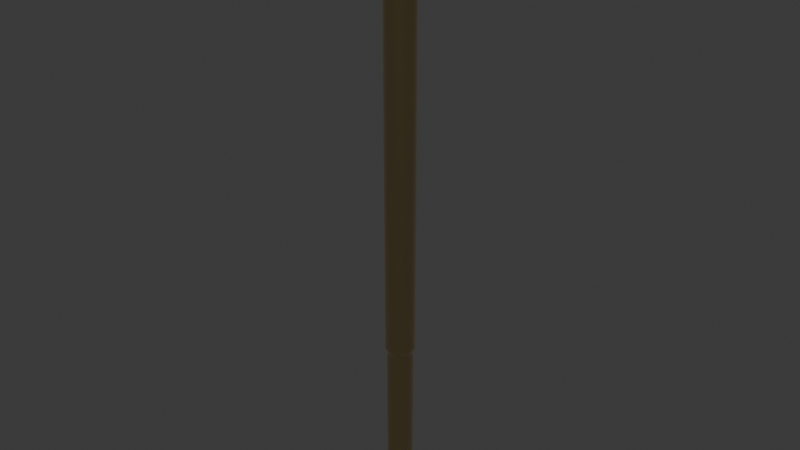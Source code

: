 # Source: PogoPin_Harwin_1x1_H17.75mm_Drill0.8mm_S13-503.blend  (saved by Blender 4.1.24; exported with 4.5.12 LTS)
import bpy
from mathutils import Matrix  # noqa: F401  (used for matrix-valued properties, if any)

bpy.ops.wm.read_factory_settings(use_empty=True)
scene = bpy.context.scene
scene.name = 'Scene'

# ---- collections
col_pogopin_harwin_1x1_h17_75mm_drill0_8mm_s13_503 = bpy.data.collections.new('PogoPin_Harwin_1x1_H17.75mm_Drill0.8mm_S13-503'); scene.collection.children.link(col_pogopin_harwin_1x1_h17_75mm_drill0_8mm_s13_503)

# ---- materials (node trees are filled in below, after node groups)
mat_metal_goldpins_1 = bpy.data.materials.new('metal_goldpins_1')
mat_metal_goldpins_1.alpha_threshold = 0.0
mat_metal_goldpins_1.use_transparent_shadow = False
mat_metal_goldpins_1.preview_render_type = 'CUBE'
mat_metal_goldpins_1.diffuse_color = (0.5, 0.4018, 0.08046, 1.0)
mat_metal_goldpins_1.specular_color = (0.01, 0.05, 0.01)
mat_metal_goldpins_1.roughness = 0.5

# ---- material node trees
mat_metal_goldpins_1.use_nodes = True; mat_metal_goldpins_1.node_tree.nodes.clear()
_N = mat_metal_goldpins_1.node_tree.nodes; _L = mat_metal_goldpins_1.node_tree.links
n0 = _N.new('ShaderNodeOutputMaterial'); n0.name = 'Material Output'; n0.location = (521, 283)
n1 = _N.new('ShaderNodeBsdfPrincipled'); n1.name = 'Principled BSDF'; n1.location = (231, 283)
n1.distribution = 'GGX'
n1.subsurface_method = 'BURLEY'
n1.inputs[1].default_value = 1.0
n1.inputs[2].default_value = 0.1841
n1.inputs[3].default_value = 1.45
n1.inputs[8].default_value = 1.0
n1.inputs[10].default_value = 0.02727
n1.inputs[13].default_value = 0.475
n1.inputs[20].default_value = 0.2891
n1.inputs[24].default_value = 0.03545
n1.inputs[27].default_value = (0.0, 0.0, 0.0, 1.0)
n1.inputs[28].default_value = 1.0
n2 = _N.new('ShaderNodeMapping'); n2.name = 'Mapping'; n2.location = (-783, 233)
n2.vector_type = 'VECTOR'
n2.inputs[3].default_value = (29.8, 40.0, 1.0)
n3 = _N.new('ShaderNodeTexCoord'); n3.name = 'Texture Coordinate'; n3.location = (-1071, 295)
n4 = _N.new('ShaderNodeTexNoise'); n4.name = 'Noise Texture'; n4.location = (-553, 188)
n4.inputs[3].default_value = 13.2
n4.inputs[4].default_value = 0.8833
n4.inputs[8].default_value = 4.0
n5 = _N.new('ShaderNodeValToRGB'); n5.name = 'ColorRamp'; n5.location = (-286, 264)
while len(n5.color_ramp.elements) > 1: n5.color_ramp.elements.remove(n5.color_ramp.elements[-1])
n5.color_ramp.elements[0].position = 0.3295; n5.color_ramp.elements[0].color = (0.9756, 0.7616, 0.4151, 1.0)
_e = n5.color_ramp.elements.new(0.8); _e.color = (0.2997, 0.2211, 0.05513, 1.0)
n6 = _N.new('ShaderNodeMix'); n6.name = 'Mix'; n6.location = (17, 298)
n6.data_type = 'RGBA'
n6.inputs[0].default_value = 0.02727
n6.inputs[7].default_value = (0.5518, 0.2626, 0.03915, 1.0)
_L.new(n1.outputs[0], n0.inputs[0])
_L.new(n2.outputs[0], n4.inputs[0])
_L.new(n3.outputs[0], n2.inputs[0])
_L.new(n4.outputs[0], n5.inputs[0])
_L.new(n5.outputs[0], n6.inputs[6])
_L.new(n6.outputs[2], n1.inputs[0])
n0.is_active_output = True

# ---- world
world_world = bpy.data.worlds.new('World'); scene.world = world_world
world_world.use_nodes = True; world_world.node_tree.nodes.clear()
_N = world_world.node_tree.nodes; _L = world_world.node_tree.links
n0 = _N.new('ShaderNodeOutputWorld'); n0.name = 'World Output'; n0.location = (300, 300)
n1 = _N.new('ShaderNodeBackground'); n1.name = 'Background'; n1.location = (10, 300)
n1.inputs[0].default_value = (0.05088, 0.05088, 0.05088, 1.0)
_L.new(n1.outputs[0], n0.inputs[0])
n0.is_active_output = True
world_world.color = (0.05088, 0.05088, 0.05088)
world_world.use_sun_shadow = False
world_world.sun_shadow_jitter_overblur = 0.0

# ---- meshes
me_pogopin_harwin_1x1_h17_75mm_drill0_8mm_s13_503 = bpy.data.meshes.new('PogoPin_Harwin_1x1_H17.75mm_Drill0.8mm_S13-503')
me_pogopin_harwin_1x1_h17_75mm_drill0_8mm_s13_503.from_pydata([(-0.215, -0.3724, 0.15), (-0.3041, -0.3041, 0.15), (-0.4153, -0.1113, 0.15), (-0.4153, 0.1113, 0.15), (-0.3724, 0.215, 0.15), (-0.3041, 0.3041, 0.15), (-0.215, 0.3724, 0.15), (-0.1113, 0.4153, 0.15), (-1.115e-06, -0.385, 1.067e-06), (-0.09965, -0.3719, 1.071e-06), (-0.1925, -0.3334, 1.083e-06), (-0.2722, -0.2722, 1.103e-06), (-0.385, -5.051e-07, 1.192e-06), (-0.3719, 0.09964, 1.225e-06), (0.2425, -0.42, 10.4), (0.3429, -0.343, 10.4), (0.42, -0.2425, 10.4), (0.485, -3.894e-06, 10.4), (0.42, 0.2425, 10.4), (-2.146e-07, -0.46, 10.3), (0.1113, -0.4154, 10.25), (0.215, -0.3724, 10.25), (0.3041, -0.3041, 10.25), (0.43, -3.845e-06, 10.25), (0.3041, 0.3041, 10.25), (0.215, 0.3724, 10.25), (-2.102e-07, 0.4787, 10.35), (0.1191, -0.4443, 10.3), (0.1239, -0.4624, 10.35), (0.23, -0.3984, 10.3), (0.2393, -0.4145, 10.35), (0.3253, -0.3253, 10.3), (0.3385, -0.3385, 10.35), (0.3984, -0.23, 10.3), (0.4145, -0.2393, 10.35), (0.4443, -0.1191, 10.3), (0.4623, -0.1239, 10.35), (0.46, -3.86e-06, 10.3), (0.4787, -3.876e-06, 10.35), (0.4443, 0.119, 10.3), (0.4623, 0.1239, 10.35), (0.3984, 0.23, 10.3), (0.4145, 0.2393, 10.35), (0.3253, 0.3253, 10.3), (0.3385, 0.3385, 10.35), (0.23, 0.3984, 10.3), (0.2393, 0.4145, 10.35), (0.1191, 0.4443, 10.3), (0.1239, 0.4623, 10.35), (-0.2425, 0.42, 10.4), (-0.4685, -0.1255, 10.4), (-0.2425, -0.42, 10.4), (-0.1255, -0.4685, 10.4), (-2.146e-07, 0.46, 10.3), (-0.43, -3.845e-06, 10.25), (-0.4153, 0.1113, 10.25), (-0.3724, 0.215, 10.25), (-0.3041, 0.3041, 10.25), (-0.215, 0.3724, 10.25), (-2.102e-07, -0.4787, 10.35), (-0.1191, 0.4443, 10.3), (-0.1239, 0.4623, 10.35), (-0.23, 0.3984, 10.3), (-0.2393, 0.4145, 10.35), (-0.3253, 0.3253, 10.3), (-0.3385, 0.3385, 10.35), (-0.3984, 0.23, 10.3), (-0.4145, 0.2393, 10.35), (-0.4443, 0.119, 10.3), (-0.4624, 0.1239, 10.35), (-0.46, -3.86e-06, 10.3), (-0.4787, -3.876e-06, 10.35), (-0.4443, -0.1191, 10.3), (-0.4624, -0.1239, 10.35), (-0.3984, -0.23, 10.3), (-0.4145, -0.2393, 10.35), (-0.3253, -0.3253, 10.3), (-0.3385, -0.3385, 10.35), (-0.23, -0.3984, 10.3), (-0.2393, -0.4145, 10.35), (-0.1191, -0.4443, 10.3), (-0.1239, -0.4624, 10.35), (0.0, -0.43, 12.75), (-0.215, -0.3724, 12.75), (-0.3041, -0.3041, 12.75), (-0.3724, -0.215, 12.75), (-0.43, -4.66e-06, 12.75), (-0.4153, 0.1113, 12.75), (-0.1113, 0.4153, 12.75), (0.3041, -0.3041, 12.75), (0.3724, -0.215, 12.75), (0.4153, -0.1113, 12.75), (0.43, -4.66e-06, 12.75), (0.215, 0.3724, 12.75), (0.0, -0.36, 12.75), (0.18, -0.3118, 12.75), (0.3118, -0.18, 12.75), (0.3477, -0.09318, 12.75), (0.3118, 0.18, 12.75), (0.2546, 0.2546, 12.75), (0.09317, 0.3477, 12.75), (0.0, 0.36, 12.75), (-0.09317, -0.3477, 12.75), (-0.3118, -0.18, 12.75), (-0.3477, -0.09318, 12.75), (-0.2546, 0.2546, 12.75), (-0.09317, 0.3477, 12.75), (-1.923e-07, -0.43, 10.55), (0.1113, -0.4154, 10.55), (0.3041, -0.3041, 10.55), (0.4153, -0.1113, 10.55), (0.43, -3.943e-06, 10.55), (0.3041, 0.3041, 10.55), (0.215, 0.3724, 10.55), (0.1113, -0.4154, 12.75), (0.215, -0.3724, 12.75), (0.4153, 0.1113, 12.75), (0.3724, 0.215, 12.75), (0.3041, 0.3041, 12.75), (0.1113, 0.4153, 12.75), (-0.1113, -0.4154, 12.75), (-0.4153, -0.1113, 12.75), (-0.3724, 0.215, 12.75), (-0.3041, 0.3041, 12.75), (-0.215, 0.3724, 12.75), (0.0, 0.43, 12.75), (-1.923e-07, 0.43, 10.55), (-0.1113, -0.4154, 10.55), (-0.215, -0.3724, 10.55), (-0.3041, -0.3041, 10.55), (-0.3724, -0.215, 10.55), (-0.3724, 0.215, 10.55), (-0.215, 0.3724, 10.55), (-2.054e-07, 0.485, 10.4), (-0.1255, 0.4685, 10.4), (-0.3429, 0.3429, 10.4), (-0.42, 0.2425, 10.4), (-0.4685, 0.1255, 10.4), (-0.485, -3.894e-06, 10.4), (-0.42, -0.2425, 10.4), (-0.3429, -0.343, 10.4), (-2.007e-07, -0.4787, 10.45), (-1.963e-07, -0.46, 10.5), (-0.4153, -0.1113, 10.55), (-0.43, -3.943e-06, 10.55), (-0.4153, 0.1113, 10.55), (-0.3041, 0.3041, 10.55), (-0.1113, 0.4153, 10.55), (-2.007e-07, 0.4787, 10.45), (-1.963e-07, 0.46, 10.5), (-0.1239, 0.4623, 10.45), (-0.1191, 0.4443, 10.5), (-0.2393, 0.4145, 10.45), (-0.23, 0.3984, 10.5), (-0.3385, 0.3385, 10.45), (-0.3253, 0.3253, 10.5), (-0.4145, 0.2393, 10.45), (-0.3984, 0.23, 10.5), (-0.4624, 0.1239, 10.45), (-0.4443, 0.119, 10.5), (-0.4787, -3.911e-06, 10.45), (-0.46, -3.928e-06, 10.5), (-0.4624, -0.1239, 10.45), (-0.4443, -0.1191, 10.5), (-0.4145, -0.2393, 10.45), (-0.3984, -0.23, 10.5), (-0.3385, -0.3385, 10.45), (-0.3253, -0.3253, 10.5), (-0.2393, -0.4145, 10.45), (-0.23, -0.3984, 10.5), (-0.1239, -0.4624, 10.45), (-0.1191, -0.4443, 10.5), (-2.054e-07, -0.485, 10.4), (0.1255, -0.4685, 10.4), (0.4685, -0.1255, 10.4), (0.4685, 0.1255, 10.4), (0.3429, 0.3429, 10.4), (0.2425, 0.42, 10.4), (0.1255, 0.4685, 10.4), (0.215, -0.3724, 10.55), (0.3724, -0.215, 10.55), (0.4153, 0.1113, 10.55), (0.3724, 0.215, 10.55), (0.1113, 0.4153, 10.55), (0.1239, -0.4624, 10.45), (0.1191, -0.4443, 10.5), (0.2393, -0.4145, 10.45), (0.23, -0.3984, 10.5), (0.3385, -0.3385, 10.45), (0.3253, -0.3253, 10.5), (0.4145, -0.2393, 10.45), (0.3984, -0.23, 10.5), (0.4623, -0.1239, 10.45), (0.4443, -0.1191, 10.5), (0.4787, -3.911e-06, 10.45), (0.46, -3.928e-06, 10.5), (0.4623, 0.1239, 10.45), (0.4443, 0.119, 10.5), (0.4145, 0.2393, 10.45), (0.3984, 0.23, 10.5), (0.3385, 0.3385, 10.45), (0.3253, 0.3253, 10.5), (0.2393, 0.4145, 10.45), (0.23, 0.3984, 10.5), (0.1239, 0.4623, 10.45), (0.1191, 0.4443, 10.5), (0.1113, -0.4153, 0.15), (0.3724, 0.215, 0.15), (0.3724, -0.215, 10.25), (0.4153, -0.1113, 10.25), (0.4153, 0.1113, 10.25), (0.3724, 0.215, 10.25), (0.1113, 0.4153, 10.25), (-2.186e-07, -0.43, 10.25), (-0.1113, -0.4154, 10.25), (-0.215, -0.3724, 10.25), (-0.3041, -0.3041, 10.25), (-0.3724, -0.215, 10.25), (-0.4153, -0.1113, 10.25), (-0.1113, 0.4153, 10.25), (-2.186e-07, 0.43, 10.25), (-1.102e-06, 0.43, 0.15), (-1.102e-06, -0.43, 0.15), (-0.1113, -0.4153, 0.15), (-0.3724, -0.215, 0.15), (-0.43, -5.539e-07, 0.15), (0.09964, -0.3719, 1.071e-06), (0.1925, -0.3334, 1.083e-06), (0.3334, -0.1925, 1.129e-06), (0.385, -5.051e-07, 1.192e-06), (0.215, -0.3724, 0.15), (0.3041, -0.3041, 0.15), (0.3724, -0.215, 0.15), (0.4153, -0.1113, 0.15), (0.43, -5.539e-07, 0.15), (0.4153, 0.1113, 0.15), (0.3041, 0.3041, 0.15), (0.215, 0.3724, 0.15), (0.1113, 0.4153, 0.15), (-1.552e-06, -0.385, -5.0), (0.1925, -0.3334, -5.0), (0.3334, -0.1925, -5.0), (0.385, 1.124e-06, -5.0), (0.3719, 0.09965, -5.0), (0.3334, 0.1925, -5.0), (0.1925, 0.3334, -5.0), (0.09964, 0.3719, -5.0), (-1.552e-06, 0.385, -5.0), (-1.115e-06, 0.385, 1.318e-06), (0.2722, -0.2722, 1.103e-06), (0.3719, -0.09965, 1.16e-06), (0.3719, 0.09964, 1.225e-06), (0.3334, 0.1925, 1.255e-06), (0.2722, 0.2722, 1.281e-06), (0.1925, 0.3334, 1.301e-06), (0.09964, 0.3719, 1.313e-06), (-0.3334, -0.1925, 1.129e-06), (-0.3719, -0.09965, 1.16e-06), (-0.3334, 0.1925, 1.255e-06), (-0.2722, 0.2722, 1.281e-06), (-0.1925, 0.3334, 1.301e-06), (-0.09965, 0.3719, 1.313e-06), (-0.09965, -0.3719, -5.0), (-0.2722, -0.2722, -5.0), (-0.3334, -0.1925, -5.0), (-0.3334, 0.1925, -5.0), (-0.09965, 0.3719, -5.0), (-0.1925, -0.3334, -5.0), (-0.3719, -0.09964, -5.0), (-0.385, 1.124e-06, -5.0), (-0.3719, 0.09965, -5.0), (-0.2722, 0.2722, -5.0), (-0.1925, 0.3334, -5.0), (0.09964, -0.3719, -5.0), (0.2722, -0.2722, -5.0), (0.3719, -0.09964, -5.0), (0.2722, 0.2722, -5.0), (-1.552e-06, -0.325, -5.0), (0.08411, -0.3139, -5.0), (0.1625, -0.2815, -5.0), (0.2298, -0.2298, -5.0), (0.325, 1.124e-06, -5.0), (0.2815, 0.1625, -5.0), (0.2298, 0.2298, -5.0), (0.08411, 0.3139, -5.0), (-0.08412, -0.3139, -5.0), (-0.1625, -0.2815, -5.0), (-0.2298, -0.2298, -5.0), (-0.2815, -0.1625, -5.0), (-0.325, 1.124e-06, -5.0), (-0.2815, 0.1625, -5.0), (-0.2298, 0.2298, -5.0), (-0.1625, 0.2815, -5.0), (-0.08412, 0.3139, -5.0), (-1.115e-06, -0.325, 1.086e-06), (0.2815, -0.1625, -5.0), (0.3139, -0.08412, -5.0), (0.3139, 0.08412, -5.0), (0.1625, 0.2815, -5.0), (-1.552e-06, 0.325, -5.0), (-1.115e-06, 0.325, 1.298e-06), (0.2298, -0.2298, 1.117e-06), (0.2815, 0.1625, 1.245e-06), (0.1625, 0.2815, 1.284e-06), (0.08412, 0.3139, 1.294e-06), (-0.2298, -0.2298, 1.117e-06), (-0.2815, -0.1625, 1.139e-06), (-0.3139, 0.08412, 1.22e-06), (-0.1625, 0.2815, 1.284e-06), (-0.3139, -0.08412, -5.0), (-0.3139, 0.08412, -5.0), (-0.09318, -0.3477, 0.1167), (-0.18, -0.3118, 0.1167), (-0.2546, -0.2546, 0.1167), (-0.3477, -0.09318, 0.1167), (-0.3477, 0.09317, 0.1167), (-0.3118, 0.18, 0.1167), (-0.18, 0.3118, 0.1167), (-0.09318, 0.3477, 0.1167), (-0.08412, -0.3139, 1.09e-06), (-0.1625, -0.2815, 1.1e-06), (-0.3139, -0.08412, 1.165e-06), (-0.325, -5.051e-07, 1.192e-06), (-0.2815, 0.1625, 1.245e-06), (-0.2298, 0.2298, 1.267e-06), (-0.08412, 0.3139, 1.294e-06), (0.08412, -0.3139, 1.09e-06), (0.1625, -0.2815, 1.1e-06), (0.2815, -0.1625, 1.139e-06), (0.3139, -0.08412, 1.165e-06), (0.325, -5.051e-07, 1.192e-06), (0.3139, 0.08412, 1.22e-06), (0.2298, 0.2298, 1.267e-06), (0.2546, -0.2546, 0.1167), (0.3118, -0.18, 0.1167), (0.3118, 0.18, 0.1167), (0.18, 0.3118, 0.1167), (-1.104e-06, -0.36, 0.1167), (0.09317, -0.3477, 0.1167), (0.18, -0.3118, 0.1167), (0.3477, -0.09318, 0.1167), (0.36, -5.431e-07, 0.1167), (0.3477, 0.09317, 0.1167), (0.2546, 0.2546, 0.1167), (0.09317, 0.3477, 0.1167), (-1.104e-06, 0.36, 0.1167), (0.09317, -0.3477, 12.75), (0.2546, -0.2546, 12.75), (0.36, -4.66e-06, 12.75), (0.3477, 0.09317, 12.75), (0.18, 0.3118, 12.75), (-0.18, -0.3118, 12.75), (-0.2546, -0.2546, 12.75), (-0.36, -4.66e-06, 12.75), (-0.3477, 0.09317, 12.75), (-0.3118, 0.18, 12.75), (-0.18, 0.3118, 12.75), (-0.3118, -0.18, 0.1167), (-0.36, -5.431e-07, 0.1167), (-0.2546, 0.2546, 0.1167)], [], [(233, 232, 228, 250), (223, 0, 10, 9), (305, 313, 312, 320), (1, 224, 256, 11), (4, 5, 259, 258), (3, 4, 258, 13), (235, 234, 229, 251), (225, 3, 13, 12), (234, 233, 250, 229), (5, 6, 260, 259), (238, 237, 254, 255), (248, 261, 7, 221), (17, 38, 40, 175), (171, 142, 107, 127), (48, 26, 133, 178), (171, 170, 141, 142), (132, 153, 155, 146), (175, 40, 42, 18), (48, 46, 45, 47), (80, 78, 215, 214), (18, 42, 44, 176), (34, 32, 31, 33), (66, 64, 57, 56), (135, 65, 67, 136), (77, 75, 74, 76), (64, 62, 58, 57), (51, 79, 81, 52), (69, 67, 66, 68), (220, 53, 47, 212), (137, 69, 71, 138), (70, 72, 73, 71), (72, 70, 54, 218), (138, 71, 73, 50), (38, 36, 35, 37), (74, 72, 218, 217), (75, 73, 72, 74), (134, 61, 63, 49), (76, 74, 217, 216), (46, 44, 43, 45), (49, 63, 65, 135), (33, 31, 22, 208), (79, 51, 140, 77), (29, 31, 32, 30), (78, 80, 81, 79), (29, 27, 20, 21), (213, 20, 27, 19), (136, 67, 69, 137), (37, 39, 40, 38), (205, 149, 126, 183), (174, 36, 38, 17), (19, 27, 28, 59), (70, 68, 55, 54), (162, 160, 138, 50), (168, 170, 171, 169), (25, 212, 47, 45), (139, 75, 77, 140), (64, 66, 67, 65), (145, 159, 161, 144), (170, 168, 51, 52), (167, 165, 164, 166), (35, 33, 208, 209), (50, 73, 75, 139), (165, 163, 162, 164), (37, 35, 209, 23), (81, 59, 172, 52), (160, 162, 163, 161), (111, 195, 197, 181), (133, 26, 61, 134), (68, 70, 71, 69), (171, 127, 128, 169), (27, 29, 30, 28), (173, 28, 30, 14), (146, 155, 157, 131), (65, 63, 62, 64), (15, 32, 34, 16), (182, 199, 201, 112), (186, 188, 189, 187), (14, 30, 32, 15), (220, 219, 60, 53), (39, 37, 23, 210), (63, 61, 60, 62), (177, 46, 48, 178), (133, 148, 204, 178), (205, 204, 148, 149), (351, 352, 84, 83), (350, 99, 118, 93), (356, 106, 88, 124), (102, 351, 83, 120), (94, 102, 120, 82), (86, 353, 354, 87), (346, 94, 82, 114), (116, 349, 348, 92), (95, 346, 114, 115), (100, 350, 93, 119), (122, 355, 105, 123), (123, 105, 356, 124), (84, 352, 103, 85), (89, 90, 96, 347), (118, 99, 98, 117), (106, 101, 125, 88), (121, 104, 353, 86), (285, 262, 267, 286), (270, 265, 290, 310), (117, 98, 349, 116), (347, 95, 115, 89), (85, 103, 104, 121), (246, 284, 299, 247), (126, 147, 88, 125), (181, 182, 117, 116), (179, 109, 89, 115), (110, 111, 92, 91), (113, 183, 119, 93), (182, 112, 118, 117), (109, 180, 90, 89), (111, 181, 116, 92), (143, 130, 85, 121), (236, 237, 25, 24), (128, 127, 120, 83), (125, 119, 183, 126), (147, 132, 124, 88), (223, 222, 213, 214), (0, 223, 214, 215), (220, 212, 238, 221), (144, 143, 121, 86), (145, 144, 86, 87), (131, 145, 87, 122), (146, 131, 122, 123), (127, 107, 82, 120), (240, 274, 249, 227), (130, 129, 84, 85), (305, 287, 288, 306), (126, 149, 151, 147), (204, 202, 177, 178), (213, 19, 80, 214), (53, 26, 48, 47), (158, 156, 136, 137), (108, 185, 187, 179), (31, 29, 21, 22), (156, 154, 135, 136), (129, 167, 169, 128), (166, 168, 169, 167), (190, 188, 15, 16), (130, 165, 167, 129), (201, 199, 198, 200), (192, 190, 16, 174), (147, 151, 153, 132), (199, 197, 196, 198), (194, 192, 174, 17), (144, 161, 163, 143), (194, 196, 197, 195), (160, 158, 137, 138), (62, 60, 219, 58), (161, 159, 158, 160), (186, 184, 173, 14), (159, 157, 156, 158), (131, 157, 159, 145), (200, 198, 18, 176), (154, 156, 157, 155), (143, 163, 165, 130), (154, 152, 49, 135), (202, 204, 205, 203), (101, 100, 119, 125), (168, 166, 140, 51), (184, 141, 172, 173), (153, 151, 150, 152), (148, 150, 151, 149), (205, 183, 113, 203), (107, 142, 185, 108), (150, 148, 133, 134), (43, 41, 211, 24), (53, 60, 61, 26), (152, 150, 134, 49), (181, 197, 199, 182), (36, 34, 33, 35), (231, 230, 227, 249), (203, 113, 112, 201), (152, 154, 155, 153), (166, 164, 139, 140), (68, 66, 56, 55), (203, 201, 200, 202), (46, 177, 176, 44), (78, 76, 216, 215), (42, 40, 39, 41), (196, 194, 17, 175), (179, 187, 189, 109), (44, 42, 41, 43), (172, 141, 170, 52), (110, 193, 195, 111), (192, 194, 195, 193), (164, 162, 50, 139), (193, 191, 190, 192), (41, 39, 210, 211), (202, 200, 176, 177), (191, 189, 188, 190), (109, 189, 191, 180), (188, 186, 14, 15), (24, 25, 45, 43), (79, 77, 76, 78), (198, 196, 175, 18), (16, 34, 36, 174), (184, 186, 187, 185), (141, 184, 185, 142), (180, 191, 193, 110), (222, 206, 20, 213), (230, 231, 22, 21), (5, 4, 56, 57), (237, 238, 212, 25), (207, 236, 24, 211), (271, 265, 258, 259), (206, 230, 21, 20), (231, 232, 208, 22), (224, 1, 216, 217), (1, 0, 215, 216), (7, 6, 58, 219), (241, 275, 250, 228), (221, 7, 219, 220), (276, 245, 254, 253), (6, 5, 57, 58), (273, 240, 227, 226), (221, 238, 255, 248), (6, 7, 261, 260), (237, 236, 253, 254), (2, 225, 12, 257), (224, 2, 257, 256), (207, 235, 251, 252), (327, 339, 333, 301), (236, 207, 252, 253), (232, 231, 249, 228), (230, 206, 226, 227), (0, 1, 11, 10), (304, 344, 345, 300), (243, 244, 252, 251), (272, 271, 259, 260), (263, 267, 10, 11), (304, 284, 298, 303), (275, 242, 229, 250), (280, 301, 328, 295), (239, 273, 226, 8), (244, 276, 253, 252), (248, 255, 246, 247), (242, 243, 251, 229), (129, 128, 83, 84), (268, 264, 256, 257), (266, 272, 260, 261), (247, 266, 261, 248), (107, 108, 114, 82), (278, 326, 327, 279), (269, 268, 257, 12), (270, 269, 12, 13), (265, 270, 13, 258), (262, 239, 8, 9), (264, 263, 11, 256), (172, 59, 28, 173), (267, 262, 9, 10), (284, 304, 300, 299), (263, 264, 288, 287), (280, 295, 241, 274), (266, 293, 292, 272), (295, 296, 275, 241), (247, 299, 293, 266), (297, 282, 244, 243), (239, 277, 278, 273), (310, 289, 269, 270), (281, 297, 243, 242), (277, 239, 262, 285), (282, 283, 276, 244), (276, 283, 298, 245), (286, 267, 263, 287), (91, 97, 96, 90), (268, 269, 289, 309), (273, 278, 279, 240), (296, 281, 242, 275), (87, 354, 355, 122), (309, 288, 264, 268), (245, 298, 284, 246), (272, 292, 291, 271), (265, 271, 291, 290), (92, 348, 97, 91), (280, 274, 240, 279), (281, 330, 331, 297), (112, 113, 93, 118), (326, 278, 277, 294), (301, 280, 279, 327), (329, 296, 295, 328), (306, 288, 309, 321), (325, 293, 299, 300), (302, 282, 297, 331), (332, 283, 282, 302), (319, 285, 286, 320), (303, 298, 283, 332), (330, 281, 296, 329), (344, 100, 101, 345), (293, 325, 308, 292), (321, 309, 289, 322), (323, 290, 291, 324), (349, 342, 341, 348), (322, 289, 310, 307), (307, 310, 290, 323), (324, 291, 292, 308), (274, 241, 228, 249), (285, 319, 294, 277), (98, 335, 342, 349), (320, 286, 287, 305), (319, 311, 337, 294), (322, 358, 314, 321), (222, 223, 9, 8), (306, 357, 313, 305), (331, 342, 335, 302), (329, 340, 341, 330), (330, 341, 342, 331), (328, 334, 340, 329), (326, 338, 339, 327), (325, 318, 317, 308), (308, 317, 359, 324), (311, 319, 320, 312), (307, 315, 358, 322), (303, 336, 344, 304), (332, 343, 336, 303), (302, 335, 343, 332), (19, 59, 81, 80), (318, 325, 300, 345), (324, 359, 316, 323), (321, 314, 357, 306), (338, 326, 294, 337), (206, 222, 8, 226), (323, 316, 315, 307), (301, 333, 334, 328), (333, 347, 96, 334), (95, 339, 338, 346), (106, 318, 345, 101), (346, 338, 337, 94), (97, 340, 334, 96), (347, 333, 339, 95), (355, 316, 359, 105), (335, 98, 99, 343), (100, 344, 336, 350), (350, 336, 343, 99), (102, 311, 312, 351), (348, 341, 340, 97), (357, 103, 352, 313), (103, 357, 314, 104), (353, 358, 315, 354), (132, 146, 123, 124), (356, 317, 318, 106), (311, 102, 94, 337), (358, 353, 104, 314), (245, 246, 255, 254), (317, 356, 105, 359), (180, 110, 91, 90), (316, 355, 354, 315), (351, 312, 313, 352), (218, 2, 224, 217), (225, 2, 218, 54), (55, 3, 225, 54), (4, 3, 55, 56), (209, 208, 232, 233), (234, 23, 209, 233), (235, 210, 23, 234), (211, 210, 235, 207), (108, 179, 115, 114)])
me_pogopin_harwin_1x1_h17_75mm_drill0_8mm_s13_503.polygons.foreach_set('use_smooth', [True] * 360)
_k = set([(0, 1), (0, 223), (1, 224), (2, 224), (2, 225), (3, 4), (3, 225), (4, 5), (5, 6), (6, 7), (7, 221), (8, 9), (8, 226), (9, 10), (10, 11), (11, 256), (12, 13), (12, 257), (13, 258), (20, 21), (20, 213), (21, 22), (22, 208), (23, 209), (23, 210), (24, 25), (24, 211), (25, 212), (54, 55), (54, 218), (55, 56), (56, 57), (57, 58), (58, 219), (82, 114), (82, 120), (83, 84), (83, 120), (84, 85), (85, 121), (86, 87), (86, 121), (87, 122), (88, 124), (88, 125), (89, 90), (89, 115), (90, 91), (91, 92), (92, 116), (93, 118), (93, 119), (94, 102), (94, 346), (95, 346), (95, 347), (96, 97), (96, 347), (97, 348), (98, 99), (98, 349), (99, 350), (100, 101), (100, 350), (101, 106), (102, 351), (103, 104), (103, 352), (104, 353), (105, 355), (105, 356), (106, 356), (107, 108), (107, 127), (108, 179), (109, 179), (109, 180), (110, 111), (110, 180), (111, 181), (112, 113), (112, 182), (113, 183), (114, 115), (116, 117), (117, 118), (119, 125), (122, 123), (123, 124), (126, 147), (126, 183), (127, 128), (128, 129), (129, 130), (130, 143), (131, 145), (131, 146), (132, 146), (132, 147), (143, 144), (144, 145), (181, 182), (206, 222), (206, 230), (207, 235), (207, 236), (208, 209), (210, 211), (212, 220), (213, 214), (214, 215), (215, 216), (216, 217), (217, 218), (219, 220), (221, 238), (222, 223), (226, 227), (227, 249), (228, 249), (228, 250), (229, 250), (229, 251), (230, 231), (231, 232), (232, 233), (233, 234), (234, 235), (236, 237), (237, 238), (239, 262), (239, 273), (240, 273), (240, 274), (241, 274), (241, 275), (242, 243), (242, 275), (243, 244), (244, 276), (245, 246), (245, 276), (246, 247), (247, 266), (248, 255), (248, 261), (251, 252), (252, 253), (253, 254), (254, 255), (256, 257), (258, 259), (259, 260), (260, 261), (262, 267), (263, 264), (263, 267), (264, 268), (265, 270), (265, 271), (266, 272), (268, 269), (269, 270), (271, 272), (277, 278), (277, 285), (278, 279), (279, 280), (280, 295), (281, 296), (281, 297), (282, 283), (282, 297), (283, 298), (284, 298), (284, 299), (285, 286), (286, 287), (287, 288), (288, 309), (289, 309), (289, 310), (290, 291), (290, 310), (291, 292), (292, 293), (293, 299), (294, 319), (294, 326), (295, 296), (300, 304), (300, 325), (301, 327), (301, 328), (302, 331), (302, 332), (303, 304), (303, 332), (305, 306), (305, 320), (306, 321), (307, 322), (307, 323), (308, 324), (308, 325), (311, 312), (311, 337), (312, 313), (313, 357), (314, 357), (314, 358), (315, 316), (315, 358), (316, 359), (317, 318), (317, 359), (318, 345), (319, 320), (321, 322), (323, 324), (326, 327), (328, 329), (329, 330), (330, 331), (333, 334), (333, 339), (334, 340), (335, 342), (335, 343), (336, 343), (336, 344), (337, 338), (338, 339), (340, 341), (341, 342), (344, 345), (348, 349), (351, 352), (353, 354), (354, 355)])
me_pogopin_harwin_1x1_h17_75mm_drill0_8mm_s13_503.attributes.new('sharp_edge', 'BOOLEAN', 'EDGE').data.foreach_set('value', [ (min(e.vertices), max(e.vertices)) in _k for e in me_pogopin_harwin_1x1_h17_75mm_drill0_8mm_s13_503.edges])
_uv = me_pogopin_harwin_1x1_h17_75mm_drill0_8mm_s13_503.uv_layers.new(name='UVMap')
_uv.uv.foreach_set('vector', [0.3706, 0.2901, 0.25, 0.2901, 0.2762, 0.2817, 0.3841, 0.2817, 0.3706, 0.2901, 0.25, 0.2901, 0.2762, 0.2817, 0.3841, 0.2817, 0.2328, 0.2817, 0.204, 0.2883, 0.2907, 0.2883, 0.311, 0.2817, 0.1464, 0.2901, 0.25, 0.2901, 0.2762, 0.2817, 0.1834, 0.2817, 0.75, 0.2901, 0.8536, 0.2901, 0.8166, 0.2817, 0.7238, 0.2817, 0.6294, 0.2901, 0.75, 0.2901, 0.7238, 0.2817, 0.6159, 0.2817, 0.6294, 0.2901, 0.5, 0.2901, 0.5, 0.2817, 0.6159, 0.2817, 0.5, 0.2901, 0.6294, 0.2901, 0.6159, 0.2817, 0.5, 0.2817, 0.5, 0.2901, 0.3706, 0.2901, 0.3841, 0.2817, 0.5, 0.2817, 0.1464, 0.2901, 0.25, 0.2901, 0.2762, 0.2817, 0.1834, 0.2817, 0.6294, 0.2901, 0.75, 0.2901, 0.7238, 0.2817, 0.6159, 0.2817, 0.5, 0.2817, 0.3841, 0.2817, 0.3706, 0.2901, 0.5, 0.2901, 0.5, 0.8676, 0.5, 0.8646, 0.6441, 0.8646, 0.646, 0.8676, 0.3616, 0.8735, 0.5, 0.8735, 0.5, 0.8761, 0.3706, 0.8761, 0.6441, 0.8646, 0.5, 0.8646, 0.5, 0.8676, 0.646, 0.8676, 0.3616, 0.8735, 0.3559, 0.8706, 0.5, 0.8706, 0.5, 0.8735, 0.25, 0.8761, 0.2326, 0.8735, 0.1218, 0.8735, 0.1464, 0.8761, 0.646, 0.8676, 0.6441, 0.8646, 0.7783, 0.8646, 0.782, 0.8676, 0.6441, 0.8646, 0.7783, 0.8646, 0.7674, 0.8617, 0.6384, 0.8617, 0.3616, 0.8617, 0.2326, 0.8617, 0.25, 0.8592, 0.3706, 0.8592, 0.782, 0.8676, 0.7783, 0.8646, 0.8936, 0.8646, 0.8988, 0.8676, 0.2217, 0.8646, 0.1064, 0.8646, 0.1218, 0.8617, 0.2326, 0.8617, 0.7674, 0.8617, 0.8782, 0.8617, 0.8536, 0.8592, 0.75, 0.8592, 0.8988, 0.8676, 0.8936, 0.8646, 0.7783, 0.8646, 0.782, 0.8676, 0.1064, 0.8646, 0.2217, 0.8646, 0.2326, 0.8617, 0.1218, 0.8617, 0.1218, 0.8617, 0.2326, 0.8617, 0.25, 0.8592, 0.1464, 0.8592, 0.218, 0.8676, 0.2217, 0.8646, 0.3559, 0.8646, 0.354, 0.8676, 0.6441, 0.8646, 0.7783, 0.8646, 0.7674, 0.8617, 0.6384, 0.8617, 0.5, 0.8592, 0.5, 0.8617, 0.6384, 0.8617, 0.6294, 0.8592, 0.646, 0.8676, 0.6441, 0.8646, 0.5, 0.8646, 0.5, 0.8676, 0.5, 0.8617, 0.3616, 0.8617, 0.3559, 0.8646, 0.5, 0.8646, 0.3616, 0.8617, 0.5, 0.8617, 0.5, 0.8592, 0.3706, 0.8592, 0.5, 0.8676, 0.5, 0.8646, 0.3559, 0.8646, 0.354, 0.8676, 0.5, 0.8646, 0.3559, 0.8646, 0.3616, 0.8617, 0.5, 0.8617, 0.2326, 0.8617, 0.3616, 0.8617, 0.3706, 0.8592, 0.25, 0.8592, 0.2217, 0.8646, 0.3559, 0.8646, 0.3616, 0.8617, 0.2326, 0.8617, 0.354, 0.8676, 0.3559, 0.8646, 0.2217, 0.8646, 0.218, 0.8676, 0.1218, 0.8617, 0.2326, 0.8617, 0.25, 0.8592, 0.1464, 0.8592, 0.7783, 0.8646, 0.8936, 0.8646, 0.8782, 0.8617, 0.7674, 0.8617, 0.218, 0.8676, 0.2217, 0.8646, 0.1064, 0.8646, 0.1012, 0.8676, 0.2326, 0.8617, 0.1218, 0.8617, 0.1464, 0.8592, 0.25, 0.8592, 0.2217, 0.8646, 0.218, 0.8676, 0.1012, 0.8676, 0.1064, 0.8646, 0.7674, 0.8617, 0.8782, 0.8617, 0.8936, 0.8646, 0.7783, 0.8646, 0.2326, 0.8617, 0.3616, 0.8617, 0.3559, 0.8646, 0.2217, 0.8646, 0.7674, 0.8617, 0.6384, 0.8617, 0.6294, 0.8592, 0.75, 0.8592, 0.5, 0.8592, 0.6294, 0.8592, 0.6384, 0.8617, 0.5, 0.8617, 0.782, 0.8676, 0.7783, 0.8646, 0.6441, 0.8646, 0.646, 0.8676, 0.5, 0.8617, 0.6384, 0.8617, 0.6441, 0.8646, 0.5, 0.8646, 0.6384, 0.8735, 0.5, 0.8735, 0.5, 0.8761, 0.6294, 0.8761, 0.354, 0.8676, 0.3559, 0.8646, 0.5, 0.8646, 0.5, 0.8676, 0.5, 0.8617, 0.6384, 0.8617, 0.6441, 0.8646, 0.5, 0.8646, 0.5, 0.8617, 0.6384, 0.8617, 0.6294, 0.8592, 0.5, 0.8592, 0.3559, 0.8706, 0.5, 0.8706, 0.5, 0.8676, 0.354, 0.8676, 0.2217, 0.8706, 0.3559, 0.8706, 0.3616, 0.8735, 0.2326, 0.8735, 0.75, 0.8592, 0.6294, 0.8592, 0.6384, 0.8617, 0.7674, 0.8617, 0.218, 0.8676, 0.2217, 0.8646, 0.1064, 0.8646, 0.1012, 0.8676, 0.8782, 0.8617, 0.7674, 0.8617, 0.7783, 0.8646, 0.8936, 0.8646, 0.6294, 0.8761, 0.6384, 0.8735, 0.5, 0.8735, 0.5, 0.8761, 0.3559, 0.8706, 0.2217, 0.8706, 0.218, 0.8676, 0.354, 0.8676, 0.1218, 0.8735, 0.2326, 0.8735, 0.2217, 0.8706, 0.1064, 0.8706, 0.3616, 0.8617, 0.2326, 0.8617, 0.25, 0.8592, 0.3706, 0.8592, 0.354, 0.8676, 0.3559, 0.8646, 0.2217, 0.8646, 0.218, 0.8676, 0.2326, 0.8735, 0.3616, 0.8735, 0.3559, 0.8706, 0.2217, 0.8706, 0.5, 0.8617, 0.3616, 0.8617, 0.3706, 0.8592, 0.5, 0.8592, 0.3559, 0.8646, 0.5, 0.8646, 0.5, 0.8676, 0.354, 0.8676, 0.5, 0.8706, 0.3559, 0.8706, 0.3616, 0.8735, 0.5, 0.8735, 0.5, 0.8761, 0.5, 0.8735, 0.6384, 0.8735, 0.6294, 0.8761, 0.5, 0.8676, 0.5, 0.8646, 0.3559, 0.8646, 0.354, 0.8676, 0.6384, 0.8617, 0.5, 0.8617, 0.5, 0.8646, 0.6441, 0.8646, 0.3616, 0.8735, 0.3706, 0.8761, 0.25, 0.8761, 0.2326, 0.8735, 0.6384, 0.8617, 0.7674, 0.8617, 0.7783, 0.8646, 0.6441, 0.8646, 0.646, 0.8676, 0.6441, 0.8646, 0.7783, 0.8646, 0.782, 0.8676, 0.8536, 0.8761, 0.8782, 0.8735, 0.7674, 0.8735, 0.75, 0.8761, 0.1064, 0.8646, 0.2217, 0.8646, 0.2326, 0.8617, 0.1218, 0.8617, 0.1012, 0.8676, 0.1064, 0.8646, 0.2217, 0.8646, 0.218, 0.8676, 0.75, 0.8761, 0.7674, 0.8735, 0.8782, 0.8735, 0.8536, 0.8761, 0.7783, 0.8706, 0.8936, 0.8706, 0.8782, 0.8735, 0.7674, 0.8735, 0.782, 0.8676, 0.7783, 0.8646, 0.8936, 0.8646, 0.8988, 0.8676, 0.5, 0.8592, 0.3706, 0.8592, 0.3616, 0.8617, 0.5, 0.8617, 0.6384, 0.8617, 0.5, 0.8617, 0.5, 0.8592, 0.6294, 0.8592, 0.2217, 0.8646, 0.3559, 0.8646, 0.3616, 0.8617, 0.2326, 0.8617, 0.782, 0.8676, 0.7783, 0.8646, 0.6441, 0.8646, 0.646, 0.8676, 0.5, 0.8676, 0.5, 0.8706, 0.6441, 0.8706, 0.646, 0.8676, 0.6384, 0.8735, 0.6441, 0.8706, 0.5, 0.8706, 0.5, 0.8735, 0.2907, 0.5968, 0.204, 0.6, 0.1464, 0.5972, 0.25, 0.5934, 0.7093, 0.6319, 0.796, 0.6287, 0.8536, 0.6315, 0.75, 0.6353, 0.2907, 0.6319, 0.3917, 0.6339, 0.3706, 0.6377, 0.25, 0.6353, 0.3917, 0.5947, 0.2907, 0.5968, 0.25, 0.5934, 0.3706, 0.5909, 0.5, 0.5941, 0.3917, 0.5947, 0.3706, 0.5909, 0.5, 0.5901, 0.0, 0.6143, 0.0814, 0.6143, 0.09566, 0.6196, 0.01704, 0.6206, 0.6083, 0.5947, 0.5, 0.5941, 0.5, 0.5901, 0.6294, 0.5909, 0.983, 0.6206, 0.9043, 0.6196, 0.9186, 0.6143, 1.0, 0.6143, 0.7093, 0.5968, 0.6083, 0.5947, 0.6294, 0.5909, 0.75, 0.5934, 0.6083, 0.6339, 0.7093, 0.6319, 0.75, 0.6353, 0.6294, 0.6377, 0.06699, 0.6264, 0.1375, 0.6245, 0.204, 0.6287, 0.1464, 0.6315, 0.1464, 0.6315, 0.204, 0.6287, 0.2907, 0.6319, 0.25, 0.6353, 0.1464, 0.5972, 0.204, 0.6, 0.1375, 0.6042, 0.06699, 0.6022, 0.8536, 0.5972, 0.933, 0.6022, 0.8625, 0.6042, 0.796, 0.6, 0.8536, 0.6315, 0.796, 0.6287, 0.8625, 0.6245, 0.933, 0.6264, 0.3917, 0.6339, 0.5, 0.6346, 0.5, 0.6386, 0.3706, 0.6377, 0.01704, 0.6081, 0.09566, 0.6091, 0.0814, 0.6143, 0.0, 0.6143, 0.4022, 0.5966, 0.3841, 0.5934, 0.2762, 0.5956, 0.311, 0.5985, 0.06758, 0.6199, 0.1123, 0.6252, 0.1727, 0.6235, 0.135, 0.6191, 0.933, 0.6264, 0.8625, 0.6245, 0.9043, 0.6196, 0.983, 0.6206, 0.796, 0.6, 0.7093, 0.5968, 0.75, 0.5934, 0.8536, 0.5972, 0.06699, 0.6022, 0.1375, 0.6042, 0.09566, 0.6091, 0.01704, 0.6081, 0.6159, 0.6353, 0.5978, 0.632, 0.5, 0.6326, 0.5, 0.636, 0.5, 0.8761, 0.3706, 0.8761, 0.3706, 1.0, 0.5, 1.0, 0.6294, 0.8761, 0.75, 0.8761, 0.75, 1.0, 0.6294, 1.0, 0.75, 0.8761, 0.8536, 0.8761, 0.8536, 1.0, 0.75, 1.0, 0.3706, 0.8761, 0.5, 0.8761, 0.5, 1.0, 0.3706, 1.0, 0.75, 0.8761, 0.6294, 0.8761, 0.6294, 1.0, 0.75, 1.0, 0.75, 0.8761, 0.8536, 0.8761, 0.8535, 1.0, 0.75, 1.0, 0.1464, 0.8761, 0.25, 0.8761, 0.25, 1.0, 0.1464, 1.0, 0.5, 0.8761, 0.6294, 0.8761, 0.6294, 1.0, 0.5, 1.0, 0.3706, 0.8761, 0.25, 0.8761, 0.25, 1.0, 0.3706, 1.0, 0.8536, 0.2901, 0.75, 0.2901, 0.75, 0.8592, 0.8536, 0.8592, 0.25, 0.8761, 0.3706, 0.8761, 0.3706, 1.0, 0.25, 1.0, 0.5, 1.0, 0.6294, 1.0, 0.6294, 0.8761, 0.5, 0.8761, 0.3706, 0.8761, 0.25, 0.8761, 0.25, 1.0, 0.3706, 1.0, 0.3706, 0.2901, 0.5, 0.2901, 0.5, 0.8592, 0.3706, 0.8592, 0.25, 0.2901, 0.3706, 0.2901, 0.3706, 0.8592, 0.25, 0.8592, 0.5, 0.8592, 0.6294, 0.8592, 0.6294, 0.2901, 0.5, 0.2901, 0.5, 0.8761, 0.3706, 0.8761, 0.3706, 1.0, 0.5, 1.0, 0.6294, 0.8761, 0.5, 0.8761, 0.5, 1.0, 0.6294, 1.0, 0.75, 0.8761, 0.6294, 0.8761, 0.6294, 1.0, 0.75, 1.0, 0.8536, 0.8761, 0.75, 0.8761, 0.75, 1.0, 0.8535, 1.0, 0.3706, 0.8761, 0.5, 0.8761, 0.5, 1.0, 0.3706, 1.0, 0.7238, 0.0, 0.8166, 0.0, 0.8166, 0.2817, 0.7238, 0.2817, 0.25, 0.8761, 0.1464, 0.8761, 0.1464, 1.0, 0.25, 1.0, 0.2328, 0.2817, 0.2328, 0.0, 0.311, 0.0, 0.311, 0.2817, 0.5, 0.8761, 0.5, 0.8735, 0.3616, 0.8735, 0.3706, 0.8761, 0.6441, 0.8706, 0.7783, 0.8706, 0.782, 0.8676, 0.646, 0.8676, 0.5, 0.8592, 0.5, 0.8617, 0.3616, 0.8617, 0.3706, 0.8592, 0.5, 0.8617, 0.5, 0.8646, 0.6441, 0.8646, 0.6384, 0.8617, 0.6441, 0.8706, 0.7783, 0.8706, 0.782, 0.8676, 0.646, 0.8676, 0.6294, 0.8761, 0.6384, 0.8735, 0.7674, 0.8735, 0.75, 0.8761, 0.8782, 0.8617, 0.7674, 0.8617, 0.75, 0.8592, 0.8536, 0.8592, 0.7783, 0.8706, 0.8936, 0.8706, 0.8988, 0.8676, 0.782, 0.8676, 0.1464, 0.8761, 0.1218, 0.8735, 0.2326, 0.8735, 0.25, 0.8761, 0.1064, 0.8706, 0.2217, 0.8706, 0.2326, 0.8735, 0.1218, 0.8735, 0.2217, 0.8706, 0.1064, 0.8706, 0.1012, 0.8676, 0.218, 0.8676, 0.25, 0.8761, 0.2326, 0.8735, 0.1218, 0.8735, 0.1464, 0.8761, 0.8782, 0.8735, 0.7674, 0.8735, 0.7783, 0.8706, 0.8936, 0.8706, 0.3559, 0.8706, 0.2217, 0.8706, 0.218, 0.8676, 0.354, 0.8676, 0.3706, 0.8761, 0.3616, 0.8735, 0.2326, 0.8735, 0.25, 0.8761, 0.7674, 0.8735, 0.6384, 0.8735, 0.6441, 0.8706, 0.7783, 0.8706, 0.5, 0.8706, 0.3559, 0.8706, 0.354, 0.8676, 0.5, 0.8676, 0.5, 0.8761, 0.5, 0.8735, 0.3616, 0.8735, 0.3706, 0.8761, 0.5, 0.8706, 0.6441, 0.8706, 0.6384, 0.8735, 0.5, 0.8735, 0.5, 0.8706, 0.6441, 0.8706, 0.646, 0.8676, 0.5, 0.8676, 0.2326, 0.8617, 0.3616, 0.8617, 0.3706, 0.8592, 0.25, 0.8592, 0.5, 0.8735, 0.6384, 0.8735, 0.6441, 0.8706, 0.5, 0.8706, 0.7783, 0.8706, 0.6441, 0.8706, 0.646, 0.8676, 0.782, 0.8676, 0.6384, 0.8735, 0.7674, 0.8735, 0.7783, 0.8706, 0.6441, 0.8706, 0.75, 0.8761, 0.7674, 0.8735, 0.6384, 0.8735, 0.6294, 0.8761, 0.8936, 0.8706, 0.7783, 0.8706, 0.782, 0.8676, 0.8988, 0.8676, 0.8936, 0.8706, 0.7783, 0.8706, 0.7674, 0.8735, 0.8782, 0.8735, 0.3706, 0.8761, 0.3616, 0.8735, 0.2326, 0.8735, 0.25, 0.8761, 0.1064, 0.8706, 0.2217, 0.8706, 0.218, 0.8676, 0.1012, 0.8676, 0.7783, 0.8706, 0.6441, 0.8706, 0.6384, 0.8735, 0.7674, 0.8735, 0.5, 0.6346, 0.6083, 0.6339, 0.6294, 0.6377, 0.5, 0.6386, 0.2217, 0.8706, 0.1064, 0.8706, 0.1012, 0.8676, 0.218, 0.8676, 0.6441, 0.8706, 0.5, 0.8706, 0.5, 0.8676, 0.646, 0.8676, 0.2326, 0.8735, 0.3616, 0.8735, 0.3559, 0.8706, 0.2217, 0.8706, 0.5, 0.8706, 0.3559, 0.8706, 0.3616, 0.8735, 0.5, 0.8735, 0.6384, 0.8735, 0.6294, 0.8761, 0.75, 0.8761, 0.7674, 0.8735, 0.5, 0.8761, 0.5, 0.8735, 0.6384, 0.8735, 0.6294, 0.8761, 0.3559, 0.8706, 0.5, 0.8706, 0.5, 0.8676, 0.354, 0.8676, 0.8782, 0.8617, 0.7674, 0.8617, 0.75, 0.8592, 0.8536, 0.8592, 0.5, 0.8617, 0.3616, 0.8617, 0.3559, 0.8646, 0.5, 0.8646, 0.2217, 0.8706, 0.3559, 0.8706, 0.354, 0.8676, 0.218, 0.8676, 0.6294, 0.8761, 0.6384, 0.8735, 0.7674, 0.8735, 0.75, 0.8761, 0.3559, 0.8646, 0.2217, 0.8646, 0.2326, 0.8617, 0.3616, 0.8617, 0.8536, 0.2901, 0.75, 0.2901, 0.7238, 0.2817, 0.8166, 0.2817, 0.7674, 0.8735, 0.75, 0.8761, 0.8536, 0.8761, 0.8782, 0.8735, 0.2217, 0.8706, 0.1064, 0.8706, 0.1218, 0.8735, 0.2326, 0.8735, 0.1064, 0.8706, 0.2217, 0.8706, 0.218, 0.8676, 0.1012, 0.8676, 0.6384, 0.8617, 0.7674, 0.8617, 0.75, 0.8592, 0.6294, 0.8592, 0.7674, 0.8735, 0.8782, 0.8735, 0.8936, 0.8706, 0.7783, 0.8706, 0.7783, 0.8646, 0.782, 0.8676, 0.8988, 0.8676, 0.8936, 0.8646, 0.2326, 0.8617, 0.1218, 0.8617, 0.1464, 0.8592, 0.25, 0.8592, 0.7783, 0.8646, 0.6441, 0.8646, 0.6384, 0.8617, 0.7674, 0.8617, 0.6441, 0.8706, 0.5, 0.8706, 0.5, 0.8676, 0.646, 0.8676, 0.75, 0.8761, 0.7674, 0.8735, 0.8782, 0.8735, 0.8536, 0.8761, 0.8936, 0.8646, 0.7783, 0.8646, 0.7674, 0.8617, 0.8782, 0.8617, 0.5, 0.8676, 0.5, 0.8706, 0.3559, 0.8706, 0.354, 0.8676, 0.3706, 0.8761, 0.3616, 0.8735, 0.5, 0.8735, 0.5, 0.8761, 0.3559, 0.8706, 0.5, 0.8706, 0.5, 0.8735, 0.3616, 0.8735, 0.2217, 0.8706, 0.3559, 0.8706, 0.354, 0.8676, 0.218, 0.8676, 0.3616, 0.8735, 0.2326, 0.8735, 0.2217, 0.8706, 0.3559, 0.8706, 0.7674, 0.8617, 0.6384, 0.8617, 0.6294, 0.8592, 0.75, 0.8592, 0.7783, 0.8706, 0.8936, 0.8706, 0.8988, 0.8676, 0.782, 0.8676, 0.2326, 0.8735, 0.1218, 0.8735, 0.1064, 0.8706, 0.2217, 0.8706, 0.1464, 0.8761, 0.1218, 0.8735, 0.2326, 0.8735, 0.25, 0.8761, 0.8936, 0.8706, 0.7783, 0.8706, 0.782, 0.8676, 0.8988, 0.8676, 0.8536, 0.8592, 0.75, 0.8592, 0.7674, 0.8617, 0.8782, 0.8617, 0.2217, 0.8646, 0.1064, 0.8646, 0.1218, 0.8617, 0.2326, 0.8617, 0.7783, 0.8706, 0.6441, 0.8706, 0.646, 0.8676, 0.782, 0.8676, 0.218, 0.8676, 0.2217, 0.8646, 0.3559, 0.8646, 0.354, 0.8676, 0.6441, 0.8706, 0.7783, 0.8706, 0.7674, 0.8735, 0.6384, 0.8735, 0.5, 0.8706, 0.6441, 0.8706, 0.6384, 0.8735, 0.5, 0.8735, 0.25, 0.8761, 0.2326, 0.8735, 0.3616, 0.8735, 0.3706, 0.8761, 0.5, 0.2901, 0.6294, 0.2901, 0.6294, 0.8592, 0.5, 0.8592, 0.75, 0.2901, 0.8536, 0.2901, 0.8536, 0.8592, 0.75, 0.8592, 0.8536, 0.2901, 0.75, 0.2901, 0.75, 0.8592, 0.8536, 0.8592, 0.75, 0.2901, 0.6294, 0.2901, 0.6294, 0.8592, 0.75, 0.8592, 0.75, 0.2901, 0.8536, 0.2901, 0.8536, 0.8592, 0.75, 0.8592, 0.8166, 0.0, 0.7238, 0.0, 0.7238, 0.2817, 0.8166, 0.2817, 0.6294, 0.2901, 0.75, 0.2901, 0.75, 0.8592, 0.6294, 0.8592, 0.1464, 0.2901, 0.25, 0.2901, 0.25, 0.8592, 0.1464, 0.8592, 0.25, 0.2901, 0.1464, 0.2901, 0.1464, 0.8592, 0.25, 0.8592, 0.1464, 0.2901, 0.25, 0.2901, 0.25, 0.8592, 0.1464, 0.8592, 0.3706, 0.2901, 0.25, 0.2901, 0.25, 0.8592, 0.3706, 0.8592, 0.2762, 0.0, 0.3841, 0.0, 0.3841, 0.2817, 0.2762, 0.2817, 0.5, 0.2901, 0.3706, 0.2901, 0.3706, 0.8592, 0.5, 0.8592, 0.8166, 0.0, 0.7238, 0.0, 0.7238, 0.2817, 0.8166, 0.2817, 0.25, 0.2901, 0.1464, 0.2901, 0.1464, 0.8592, 0.25, 0.8592, 0.6159, 0.0, 0.7238, 0.0, 0.7238, 0.2817, 0.6159, 0.2817, 0.5, 0.2901, 0.6294, 0.2901, 0.6159, 0.2817, 0.5, 0.2817, 0.25, 0.2901, 0.3706, 0.2901, 0.3841, 0.2817, 0.2762, 0.2817, 0.75, 0.2901, 0.8536, 0.2901, 0.8166, 0.2817, 0.7238, 0.2817, 0.3706, 0.2901, 0.5, 0.2901, 0.5, 0.2817, 0.3841, 0.2817, 0.25, 0.2901, 0.3706, 0.2901, 0.3841, 0.2817, 0.2762, 0.2817, 0.75, 0.2901, 0.6294, 0.2901, 0.6159, 0.2817, 0.7238, 0.2817, 0.689, 0.2817, 0.7093, 0.2883, 0.796, 0.2883, 0.7672, 0.2817, 0.8536, 0.2901, 0.75, 0.2901, 0.7238, 0.2817, 0.8166, 0.2817, 0.25, 0.2901, 0.1464, 0.2901, 0.1834, 0.2817, 0.2762, 0.2817, 0.75, 0.2901, 0.6294, 0.2901, 0.6159, 0.2817, 0.7238, 0.2817, 0.25, 0.2901, 0.1464, 0.2901, 0.1834, 0.2817, 0.2762, 0.2817, 0.5978, 0.2817, 0.6083, 0.2883, 0.5, 0.2883, 0.5, 0.2817, 0.6159, 0.0, 0.7238, 0.0, 0.7238, 0.2817, 0.6159, 0.2817, 0.2762, 0.0, 0.1834, 0.0, 0.1834, 0.2817, 0.2762, 0.2817, 0.1834, 0.0, 0.2762, 0.0, 0.2762, 0.2817, 0.1834, 0.2817, 0.5978, 0.2817, 0.5978, 0.0, 0.689, 0.0, 0.689, 0.2817, 0.3841, 0.0, 0.5, 0.0, 0.5, 0.2817, 0.3841, 0.2817, 0.2328, 0.0, 0.2328, 0.2817, 0.311, 0.2817, 0.311, 0.0, 0.5, 0.0, 0.6159, 0.0, 0.6159, 0.2817, 0.5, 0.2817, 0.7238, 0.0, 0.8166, 0.0, 0.8166, 0.2817, 0.7238, 0.2817, 0.5, 0.2817, 0.6159, 0.2817, 0.6159, 0.0, 0.5, 0.0, 0.5, 0.0, 0.6159, 0.0, 0.6159, 0.2817, 0.5, 0.2817, 0.1464, 0.8761, 0.25, 0.8761, 0.25, 1.0, 0.1464, 1.0, 0.3841, 0.0, 0.2762, 0.0, 0.2762, 0.2817, 0.3841, 0.2817, 0.3841, 0.0, 0.2762, 0.0, 0.2762, 0.2817, 0.3841, 0.2817, 0.5, 0.0, 0.3841, 0.0, 0.3841, 0.2817, 0.5, 0.2817, 0.5, 0.8761, 0.6294, 0.8761, 0.6294, 1.0, 0.5, 1.0, 0.5978, 0.0, 0.5978, 0.2817, 0.689, 0.2817, 0.689, 0.0, 0.5, 0.0, 0.3841, 0.0, 0.3841, 0.2817, 0.5, 0.2817, 0.6159, 0.0, 0.5, 0.0, 0.5, 0.2817, 0.6159, 0.2817, 0.7238, 0.0, 0.6159, 0.0, 0.6159, 0.2817, 0.7238, 0.2817, 0.3841, 0.0, 0.5, 0.0, 0.5, 0.2817, 0.3841, 0.2817, 0.2762, 0.0, 0.1834, 0.0, 0.1834, 0.2817, 0.2762, 0.2817, 0.5, 0.8676, 0.5, 0.8646, 0.6441, 0.8646, 0.646, 0.8676, 0.2762, 0.0, 0.3841, 0.0, 0.3841, 0.2817, 0.2762, 0.2817, 0.5978, 0.0, 0.5978, 0.2817, 0.5, 0.2817, 0.5, 0.0, 0.1834, 0.599, 0.1123, 0.6035, 0.1727, 0.6052, 0.2328, 0.6014, 0.7672, 0.6014, 0.8273, 0.6052, 0.8877, 0.6035, 0.8166, 0.599, 0.3841, 0.6353, 0.4022, 0.632, 0.311, 0.6302, 0.2762, 0.6331, 0.8273, 0.6052, 0.865, 0.6096, 0.9324, 0.6087, 0.8877, 0.6035, 0.5, 0.636, 0.5, 0.6326, 0.4022, 0.632, 0.3841, 0.6353, 0.865, 0.6191, 0.8273, 0.6235, 0.8877, 0.6252, 0.9324, 0.6199, 0.5, 0.5926, 0.5, 0.596, 0.5978, 0.5966, 0.6159, 0.5934, 0.135, 0.6191, 0.1221, 0.6143, 0.05232, 0.6143, 0.06758, 0.6199, 0.8779, 0.6143, 0.865, 0.6191, 0.9324, 0.6199, 0.9477, 0.6143, 0.5, 0.596, 0.5, 0.5926, 0.3841, 0.5934, 0.4022, 0.5966, 0.8273, 0.6235, 0.7672, 0.6273, 0.8166, 0.6297, 0.8877, 0.6252, 0.8166, 0.6297, 0.7672, 0.6273, 0.689, 0.6302, 0.7238, 0.6331, 0.311, 0.5985, 0.2762, 0.5956, 0.1834, 0.599, 0.2328, 0.6014, 0.983, 0.6081, 0.9043, 0.6091, 0.8625, 0.6042, 0.933, 0.6022, 0.06758, 0.6087, 0.05232, 0.6143, 0.1221, 0.6143, 0.135, 0.6096, 0.6159, 0.5934, 0.5978, 0.5966, 0.689, 0.5985, 0.7238, 0.5956, 0.865, 0.6096, 0.8779, 0.6143, 0.9477, 0.6143, 0.9324, 0.6087, 0.01704, 0.6206, 0.09566, 0.6196, 0.1375, 0.6245, 0.06699, 0.6264, 0.135, 0.6096, 0.1727, 0.6052, 0.1123, 0.6035, 0.06758, 0.6087, 0.7238, 0.6331, 0.689, 0.6302, 0.5978, 0.632, 0.6159, 0.6353, 0.2762, 0.6331, 0.311, 0.6302, 0.2328, 0.6273, 0.1834, 0.6297, 0.1123, 0.6252, 0.1834, 0.6297, 0.2328, 0.6273, 0.1727, 0.6235, 1.0, 0.6143, 0.9186, 0.6143, 0.9043, 0.6091, 0.983, 0.6081, 0.7672, 0.6014, 0.8166, 0.599, 0.7238, 0.5956, 0.689, 0.5985, 0.5, 0.0, 0.5, 0.2817, 0.5978, 0.2817, 0.5978, 0.0, 0.8536, 0.8761, 0.75, 0.8761, 0.75, 1.0, 0.8536, 1.0, 0.5978, 0.2817, 0.5978, 0.0, 0.5, 0.0, 0.5, 0.2817, 0.7672, 0.2817, 0.7672, 0.0, 0.689, 0.0, 0.689, 0.2817, 0.4022, 0.2817, 0.4022, 0.0, 0.311, 0.0, 0.311, 0.2817, 0.311, 0.2817, 0.311, 0.0, 0.4022, 0.0, 0.4022, 0.2817, 0.4022, 0.2817, 0.4022, 0.0, 0.5, 0.0, 0.5, 0.2817, 0.689, 0.2817, 0.689, 0.0, 0.5978, 0.0, 0.5978, 0.2817, 0.7672, 0.2817, 0.7672, 0.0, 0.689, 0.0, 0.689, 0.2817, 0.4022, 0.2817, 0.4022, 0.0, 0.311, 0.0, 0.311, 0.2817, 0.689, 0.2817, 0.689, 0.0, 0.7672, 0.0, 0.7672, 0.2817, 0.5, 0.2817, 0.5, 0.0, 0.4022, 0.0, 0.4022, 0.2817, 0.6083, 0.2883, 0.6083, 1.0, 0.5, 1.0, 0.5, 0.2883, 0.4022, 0.0, 0.4022, 0.2817, 0.311, 0.2817, 0.311, 0.0, 0.4022, 0.2817, 0.4022, 0.0, 0.5, 0.0, 0.5, 0.2817, 0.689, 0.2817, 0.689, 0.0, 0.7672, 0.0, 0.7672, 0.2817, 0.6083, 1.0, 0.6083, 0.2883, 0.5, 0.2883, 0.5, 1.0, 0.5, 0.2817, 0.5, 0.0, 0.5978, 0.0, 0.5978, 0.2817, 0.5978, 0.2817, 0.5978, 0.0, 0.689, 0.0, 0.689, 0.2817, 0.2328, 0.2817, 0.2328, 0.0, 0.311, 0.0, 0.311, 0.2817, 0.1834, 0.0, 0.2762, 0.0, 0.2762, 0.2817, 0.1834, 0.2817, 0.4022, 0.0, 0.4022, 0.2817, 0.5, 0.2817, 0.5, 0.0, 0.7093, 1.0, 0.7093, 0.2883, 0.6083, 0.2883, 0.6083, 1.0, 0.311, 0.2817, 0.311, 0.0, 0.2328, 0.0, 0.2328, 0.2817, 0.4022, 0.2817, 0.3917, 0.2883, 0.5, 0.2883, 0.5, 0.2817, 0.5, 0.2817, 0.5, 0.2883, 0.3917, 0.2883, 0.4022, 0.2817, 0.5, 0.2901, 0.3706, 0.2901, 0.3841, 0.2817, 0.5, 0.2817, 0.311, 0.2817, 0.2907, 0.2883, 0.204, 0.2883, 0.2328, 0.2817, 0.5978, 0.2817, 0.6083, 0.2883, 0.7093, 0.2883, 0.689, 0.2817, 0.4022, 0.2817, 0.3917, 0.2883, 0.5, 0.2883, 0.5, 0.2817, 0.5, 0.2817, 0.5, 0.2883, 0.6083, 0.2883, 0.5978, 0.2817, 0.311, 0.2817, 0.2907, 0.2883, 0.3917, 0.2883, 0.4022, 0.2817, 0.5978, 0.2817, 0.6083, 0.2883, 0.7093, 0.2883, 0.689, 0.2817, 0.4022, 0.2817, 0.3917, 0.2883, 0.2907, 0.2883, 0.311, 0.2817, 0.311, 0.2817, 0.2907, 0.2883, 0.204, 0.2883, 0.2328, 0.2817, 0.3917, 0.2883, 0.4022, 0.2817, 0.311, 0.2817, 0.2907, 0.2883, 0.5978, 0.2817, 0.6083, 0.2883, 0.5, 0.2883, 0.5, 0.2817, 0.689, 0.2817, 0.7093, 0.2883, 0.6083, 0.2883, 0.5978, 0.2817, 0.7672, 0.2817, 0.796, 0.2883, 0.7093, 0.2883, 0.689, 0.2817, 0.689, 0.2817, 0.7093, 0.2883, 0.796, 0.2883, 0.7672, 0.2817, 0.5, 0.8617, 0.5, 0.8646, 0.3559, 0.8646, 0.3616, 0.8617, 0.3917, 0.2883, 0.4022, 0.2817, 0.5, 0.2817, 0.5, 0.2883, 0.7672, 0.2817, 0.796, 0.2883, 0.7093, 0.2883, 0.689, 0.2817, 0.4022, 0.2817, 0.3917, 0.2883, 0.2907, 0.2883, 0.311, 0.2817, 0.6083, 0.2883, 0.5978, 0.2817, 0.5, 0.2817, 0.5, 0.2883, 0.6294, 0.2901, 0.5, 0.2901, 0.5, 0.2817, 0.6159, 0.2817, 0.689, 0.2817, 0.7093, 0.2883, 0.6083, 0.2883, 0.5978, 0.2817, 0.2328, 0.2817, 0.204, 0.2883, 0.2907, 0.2883, 0.311, 0.2817, 0.204, 0.2883, 0.204, 1.0, 0.2907, 1.0, 0.2907, 0.2883, 0.7093, 1.0, 0.7093, 0.2883, 0.6083, 0.2883, 0.6083, 1.0, 0.3917, 1.0, 0.3917, 0.2883, 0.5, 0.2883, 0.5, 1.0, 0.6083, 1.0, 0.6083, 0.2883, 0.5, 0.2883, 0.5, 1.0, 0.3917, 1.0, 0.3917, 0.2883, 0.2907, 0.2883, 0.2907, 1.0, 0.796, 1.0, 0.796, 0.2883, 0.7093, 0.2883, 0.7093, 1.0, 0.7093, 1.0, 0.7093, 0.2883, 0.796, 0.2883, 0.796, 1.0, 0.7093, 0.2883, 0.7093, 1.0, 0.796, 1.0, 0.796, 0.2883, 0.6083, 1.0, 0.6083, 0.2883, 0.7093, 0.2883, 0.7093, 1.0, 0.7093, 1.0, 0.7093, 0.2883, 0.796, 0.2883, 0.796, 1.0, 0.3917, 1.0, 0.3917, 0.2883, 0.2907, 0.2883, 0.2907, 1.0, 0.5, 1.0, 0.5, 0.2883, 0.3917, 0.2883, 0.3917, 1.0, 0.2907, 0.2883, 0.2907, 1.0, 0.204, 1.0, 0.204, 0.2883, 0.2907, 1.0, 0.2907, 0.2883, 0.3917, 0.2883, 0.3917, 1.0, 0.5, 1.0, 0.5, 0.2883, 0.6083, 0.2883, 0.6083, 1.0, 0.25, 0.8761, 0.1464, 0.8761, 0.1464, 1.0, 0.25, 1.0, 0.2907, 1.0, 0.2907, 0.2883, 0.3917, 0.2883, 0.3917, 1.0, 0.3917, 0.2883, 0.3917, 1.0, 0.5, 1.0, 0.5, 0.2883, 0.5, 0.2883, 0.5, 1.0, 0.3917, 1.0, 0.3917, 0.2883, 0.7238, 0.0, 0.6159, 0.0, 0.6159, 0.2817, 0.7238, 0.2817, 0.2907, 0.2883, 0.2907, 1.0, 0.204, 1.0, 0.204, 0.2883, 0.25, 0.8761, 0.3706, 0.8761, 0.3706, 1.0, 0.25, 1.0, 0.7093, 0.2883, 0.7093, 1.0, 0.6083, 1.0, 0.6083, 0.2883, 0.2907, 1.0, 0.2907, 0.2883, 0.204, 0.2883, 0.204, 1.0, 0.3706, 0.8592, 0.3706, 0.2901, 0.25, 0.2901, 0.25, 0.8592, 0.5, 0.2901, 0.3706, 0.2901, 0.3706, 0.8592, 0.5, 0.8592, 0.6294, 0.8592, 0.6294, 0.2901, 0.5, 0.2901, 0.5, 0.8592, 0.75, 0.2901, 0.6294, 0.2901, 0.6294, 0.8592, 0.75, 0.8592, 0.3706, 0.8592, 0.25, 0.8592, 0.25, 0.2901, 0.3706, 0.2901, 0.5, 0.2901, 0.5, 0.8592, 0.3706, 0.8592, 0.3706, 0.2901, 0.6294, 0.2901, 0.6294, 0.8592, 0.5, 0.8592, 0.5, 0.2901, 0.75, 0.8592, 0.6294, 0.8592, 0.6294, 0.2901, 0.75, 0.2901, 0.6294, 0.8761, 0.75, 0.8761, 0.75, 1.0, 0.6294, 1.0])
me_pogopin_harwin_1x1_h17_75mm_drill0_8mm_s13_503.materials.append(mat_metal_goldpins_1)
me_pogopin_harwin_1x1_h17_75mm_drill0_8mm_s13_503.update()
me_pogopin_harwin_1x1_h17_75mm_drill0_8mm_s13_503.normals_split_custom_set([tuple(v) for v in zip(*[iter([0.9252, -0.2479, -0.2873, 0.8295, -0.4789, -0.2873, 0.8295, -0.4789, -0.2873, 0.9252, -0.2479, -0.2873, -0.2479, -0.9252, -0.2873, -0.4789, -0.8295, -0.2873, -0.4789, -0.8295, -0.2873, -0.2479, -0.9252, -0.2873, 0.6773, 0.6773, 0.2873, 0.6773, 0.6773, 0.2873, 0.4789, 0.8295, 0.2873, 0.4789, 0.8295, 0.2873, -0.6773, -0.6773, -0.2873, -0.8295, -0.4789, -0.2873, -0.8295, -0.4789, -0.2873, -0.6773, -0.6773, -0.2873, -0.8295, 0.4789, -0.2873, -0.6773, 0.6773, -0.2873, -0.6773, 0.6773, -0.2873, -0.8295, 0.4789, -0.2873, -0.9252, 0.2479, -0.2873, -0.8295, 0.4789, -0.2873, -0.8295, 0.4789, -0.2873, -0.9252, 0.2479, -0.2873, 0.9252, 0.2479, -0.2873, 0.9578, -5.387e-08, -0.2873, 0.9578, -5.603e-08, -0.2873, 0.9252, 0.2479, -0.2873, -0.9578, -5.387e-08, -0.2873, -0.9252, 0.2479, -0.2873, -0.9252, 0.2479, -0.2873, -0.9578, -5.603e-08, -0.2873, 0.9578, -5.387e-08, -0.2873, 0.9252, -0.2479, -0.2873, 0.9252, -0.2479, -0.2873, 0.9578, -5.603e-08, -0.2873, -0.6773, 0.6773, -0.2873, -0.4789, 0.8295, -0.2873, -0.4789, 0.8295, -0.2873, -0.6773, 0.6773, -0.2873, 0.2479, 0.9252, -0.2873, 0.4789, 0.8295, -0.2873, 0.4789, 0.8295, -0.2873, 0.2479, 0.9252, -0.2873, 4.669e-09, 0.9578, -0.2873, -0.2479, 0.9252, -0.2873, -0.2479, 0.9252, -0.2873, 1.469e-08, 0.9578, -0.2873, 1.0, 4.645e-07, 1.136e-06, 0.9732, -3.888e-08, -0.23, 0.94, 0.2519, -0.23, 0.9659, 0.2588, 7.077e-07, -0.2314, -0.8637, 0.4478, -1.137e-06, -0.8942, 0.4478, -2.345e-06, -0.8333, 0.5528, -0.2157, -0.8049, 0.5528, 0.2519, 0.94, -0.23, 2.697e-07, 0.9732, -0.23, 2.432e-09, 1.0, 1.566e-06, 0.2588, 0.9659, 1.216e-06, -0.2314, -0.8637, 0.4478, -0.2519, -0.94, 0.23, 2.77e-07, -0.9732, 0.23, -1.137e-06, -0.8942, 0.4478, -0.4167, 0.7217, 0.5528, -0.4471, 0.7744, 0.4478, -0.6323, 0.6323, 0.4478, -0.5892, 0.5892, 0.5528, 0.9659, 0.2588, 7.077e-07, 0.94, 0.2519, -0.23, 0.8428, 0.4866, -0.23, 0.866, 0.5, 8.025e-07, 0.2519, 0.94, -0.23, 0.4866, 0.8428, -0.23, 0.4471, 0.7744, -0.4478, 0.2314, 0.8637, -0.4478, -0.2314, -0.8637, -0.4478, -0.4471, -0.7744, -0.4478, -0.4166, -0.7217, -0.5528, -0.2157, -0.8049, -0.5528, 0.866, 0.5, 8.025e-07, 0.8428, 0.4866, -0.23, 0.6882, 0.6881, -0.23, 0.7071, 0.7071, 1.085e-06, 0.8428, -0.4866, -0.23, 0.6882, -0.6881, -0.23, 0.6323, -0.6323, -0.4478, 0.7744, -0.4471, -0.4478, -0.7744, 0.4471, -0.4478, -0.6323, 0.6323, -0.4478, -0.5892, 0.5892, -0.5528, -0.7217, 0.4166, -0.5528, -0.7071, 0.7071, 9.363e-07, -0.6882, 0.6881, -0.23, -0.8428, 0.4866, -0.23, -0.866, 0.5, 6.469e-07, -0.6881, -0.6882, -0.23, -0.8428, -0.4866, -0.23, -0.7744, -0.4471, -0.4478, -0.6323, -0.6323, -0.4478, -0.6323, 0.6323, -0.4478, -0.4471, 0.7744, -0.4478, -0.4167, 0.7217, -0.5528, -0.5892, 0.5892, -0.5528, -0.5, -0.866, 8.828e-07, -0.4866, -0.8428, -0.23, -0.2519, -0.94, -0.23, -0.2588, -0.9659, 9.022e-07, -0.94, 0.2519, -0.23, -0.8428, 0.4866, -0.23, -0.7744, 0.4471, -0.4478, -0.8637, 0.2314, -0.4478, -1.182e-06, 0.8333, -0.5528, -5.748e-07, 0.8942, -0.4478, 0.2314, 0.8637, -0.4478, 0.2157, 0.8049, -0.5528, -0.9659, 0.2588, 1.092e-06, -0.94, 0.2519, -0.23, -0.9732, -1.337e-07, -0.23, -1.0, 3.745e-07, 1.829e-06, -0.8942, -9.531e-07, -0.4478, -0.8637, -0.2314, -0.4478, -0.94, -0.2519, -0.23, -0.9732, -1.337e-07, -0.23, -0.8637, -0.2314, -0.4478, -0.8942, -9.531e-07, -0.4478, -0.8333, -8.349e-07, -0.5528, -0.8049, -0.2157, -0.5528, -1.0, 3.745e-07, 1.829e-06, -0.9732, -1.337e-07, -0.23, -0.94, -0.2519, -0.23, -0.9659, -0.2588, 9.533e-07, 0.9732, -3.888e-08, -0.23, 0.94, -0.2519, -0.23, 0.8637, -0.2314, -0.4478, 0.8942, -9.531e-07, -0.4478, -0.7744, -0.4471, -0.4478, -0.8637, -0.2314, -0.4478, -0.8049, -0.2157, -0.5528, -0.7217, -0.4167, -0.5528, -0.8428, -0.4866, -0.23, -0.94, -0.2519, -0.23, -0.8637, -0.2314, -0.4478, -0.7744, -0.4471, -0.4478, -0.2588, 0.9659, 1.642e-06, -0.2519, 0.94, -0.23, -0.4866, 0.8428, -0.23, -0.5, 0.866, 1.323e-06, -0.6323, -0.6323, -0.4478, -0.7744, -0.4471, -0.4478, -0.7217, -0.4167, -0.5528, -0.5892, -0.5892, -0.5528, 0.4866, 0.8428, -0.23, 0.6882, 0.6881, -0.23, 0.6323, 0.6323, -0.4478, 0.4471, 0.7744, -0.4478, -0.5, 0.866, 1.323e-06, -0.4866, 0.8428, -0.23, -0.6882, 0.6881, -0.23, -0.7071, 0.7071, 9.363e-07, 0.7744, -0.4471, -0.4478, 0.6323, -0.6323, -0.4478, 0.5892, -0.5892, -0.5528, 0.7217, -0.4167, -0.5528, -0.4866, -0.8428, -0.23, -0.5, -0.866, 8.828e-07, -0.7071, -0.7071, 8.487e-07, -0.6881, -0.6882, -0.23, 0.4471, -0.7744, -0.4478, 0.6323, -0.6323, -0.4478, 0.6882, -0.6881, -0.23, 0.4866, -0.8428, -0.23, -0.4471, -0.7744, -0.4478, -0.2314, -0.8637, -0.4478, -0.2519, -0.94, -0.23, -0.4866, -0.8428, -0.23, 0.4471, -0.7744, -0.4478, 0.2314, -0.8637, -0.4478, 0.2157, -0.8049, -0.5528, 0.4167, -0.7217, -0.5528, -1.195e-06, -0.8333, -0.5528, 0.2157, -0.8049, -0.5528, 0.2314, -0.8637, -0.4478, -5.748e-07, -0.8942, -0.4478, -0.866, 0.5, 6.469e-07, -0.8428, 0.4866, -0.23, -0.94, 0.2519, -0.23, -0.9659, 0.2588, 1.092e-06, 0.8942, -9.531e-07, -0.4478, 0.8637, 0.2314, -0.4478, 0.94, 0.2519, -0.23, 0.9732, -3.888e-08, -0.23, 0.2314, 0.8637, 0.4478, 1.14e-06, 0.8942, 0.4478, 2.359e-06, 0.8333, 0.5528, 0.2157, 0.8049, 0.5528, 0.9659, -0.2588, 7.15e-07, 0.94, -0.2519, -0.23, 0.9732, -3.888e-08, -0.23, 1.0, 4.645e-07, 1.136e-06, -5.748e-07, -0.8942, -0.4478, 0.2314, -0.8637, -0.4478, 0.2519, -0.94, -0.23, -2.819e-07, -0.9732, -0.23, -0.8942, -9.531e-07, -0.4478, -0.8637, 0.2314, -0.4478, -0.8049, 0.2157, -0.5528, -0.8333, -8.349e-07, -0.5528, -0.94, -0.2519, 0.23, -0.9732, -5.128e-07, 0.23, -1.0, 3.745e-07, 1.829e-06, -0.9659, -0.2588, 9.533e-07, -0.4866, -0.8428, 0.23, -0.2519, -0.94, 0.23, -0.2314, -0.8637, 0.4478, -0.4471, -0.7744, 0.4478, 0.4167, 0.7217, -0.5528, 0.2157, 0.8049, -0.5528, 0.2314, 0.8637, -0.4478, 0.4471, 0.7744, -0.4478, -0.866, -0.5, 1.702e-07, -0.8428, -0.4866, -0.23, -0.6881, -0.6882, -0.23, -0.7071, -0.7071, 8.487e-07, -0.6323, 0.6323, -0.4478, -0.7744, 0.4471, -0.4478, -0.8428, 0.4866, -0.23, -0.6882, 0.6881, -0.23, -0.8049, 0.2157, 0.5528, -0.8637, 0.2314, 0.4478, -0.8942, -8.367e-07, 0.4478, -0.8333, -6.204e-07, 0.5528, -0.2519, -0.94, 0.23, -0.4866, -0.8428, 0.23, -0.5, -0.866, 8.828e-07, -0.2588, -0.9659, 9.022e-07, -0.6323, -0.6323, 0.4478, -0.7744, -0.4471, 0.4478, -0.8428, -0.4866, 0.23, -0.6881, -0.6882, 0.23, 0.8637, -0.2314, -0.4478, 0.7744, -0.4471, -0.4478, 0.7217, -0.4167, -0.5528, 0.8049, -0.2157, -0.5528, -0.9659, -0.2588, 9.533e-07, -0.94, -0.2519, -0.23, -0.8428, -0.4866, -0.23, -0.866, -0.5, 1.702e-07, -0.7744, -0.4471, 0.4478, -0.8637, -0.2314, 0.4478, -0.94, -0.2519, 0.23, -0.8428, -0.4866, 0.23, 0.8942, -9.531e-07, -0.4478, 0.8637, -0.2314, -0.4478, 0.8049, -0.2157, -0.5528, 0.8333, -8.349e-07, -0.5528, -0.2519, -0.94, -0.23, -2.819e-07, -0.9732, -0.23, 7.296e-09, -1.0, 8.974e-07, -0.2588, -0.9659, 9.022e-07, -0.9732, -5.128e-07, 0.23, -0.94, -0.2519, 0.23, -0.8637, -0.2314, 0.4478, -0.8942, -8.367e-07, 0.4478, 0.8333, -3.513e-07, 0.5528, 0.8942, -7.033e-07, 0.4478, 0.8637, 0.2314, 0.4478, 0.8049, 0.2157, 0.5528, 2.432e-09, 1.0, 1.566e-06, 2.697e-07, 0.9732, -0.23, -0.2519, 0.94, -0.23, -0.2588, 0.9659, 1.642e-06, -0.8637, 0.2314, -0.4478, -0.8942, -9.531e-07, -0.4478, -0.9732, -1.337e-07, -0.23, -0.94, 0.2519, -0.23, -0.2314, -0.8637, 0.4478, -0.2157, -0.8049, 0.5528, -0.4167, -0.7217, 0.5528, -0.4471, -0.7744, 0.4478, 0.2314, -0.8637, -0.4478, 0.4471, -0.7744, -0.4478, 0.4866, -0.8428, -0.23, 0.2519, -0.94, -0.23, 0.2588, -0.9659, 6.736e-07, 0.2519, -0.94, -0.23, 0.4866, -0.8428, -0.23, 0.5, -0.866, 9.436e-07, -0.5892, 0.5892, 0.5528, -0.6323, 0.6323, 0.4478, -0.7744, 0.4471, 0.4478, -0.7217, 0.4166, 0.5528, -0.6882, 0.6881, -0.23, -0.4866, 0.8428, -0.23, -0.4471, 0.7744, -0.4478, -0.6323, 0.6323, -0.4478, 0.7071, -0.7071, 9.898e-07, 0.6882, -0.6881, -0.23, 0.8428, -0.4866, -0.23, 0.866, -0.5, 3.818e-07, 0.7217, 0.4167, 0.5528, 0.7744, 0.4471, 0.4478, 0.6323, 0.6323, 0.4478, 0.5892, 0.5892, 0.5528, 0.4866, -0.8428, 0.23, 0.6881, -0.6882, 0.23, 0.6323, -0.6323, 0.4478, 0.4471, -0.7744, 0.4478, 0.5, -0.866, 9.436e-07, 0.4866, -0.8428, -0.23, 0.6882, -0.6881, -0.23, 0.7071, -0.7071, 9.898e-07, -1.182e-06, 0.8333, -0.5528, -0.2157, 0.8049, -0.5528, -0.2314, 0.8637, -0.4478, -5.748e-07, 0.8942, -0.4478, 0.8637, 0.2314, -0.4478, 0.8942, -9.531e-07, -0.4478, 0.8333, -8.349e-07, -0.5528, 0.8049, 0.2157, -0.5528, -0.4866, 0.8428, -0.23, -0.2519, 0.94, -0.23, -0.2314, 0.8637, -0.4478, -0.4471, 0.7744, -0.4478, 0.5, 0.866, 1.192e-06, 0.4866, 0.8428, -0.23, 0.2519, 0.94, -0.23, 0.2588, 0.9659, 1.216e-06, 2.432e-09, 1.0, 1.566e-06, -2.795e-07, 0.9732, 0.23, 0.2519, 0.94, 0.23, 0.2588, 0.9659, 1.216e-06, 0.2314, 0.8637, 0.4478, 0.2519, 0.94, 0.23, -2.795e-07, 0.9732, 0.23, 1.14e-06, 0.8942, 0.4478, 0.0, 0.0, 1.0, -2.082e-06, 0.0, 1.0, -2.082e-06, 0.0, 1.0, 0.0, 0.0, 1.0, 0.0, 0.0, 1.0, 2.082e-06, 0.0, 1.0, 2.082e-06, 0.0, 1.0, 0.0, 0.0, 1.0, 4.164e-06, 0.0, 1.0, -2.082e-06, 0.0, 1.0, -2.082e-06, 0.0, 1.0, 4.164e-06, 0.0, 1.0, 2.082e-06, 0.0, 1.0, 0.0, 0.0, 1.0, 0.0, 0.0, 1.0, 2.082e-06, 0.0, 1.0, 4.164e-06, 0.0, 1.0, 2.082e-06, 0.0, 1.0, 2.082e-06, 0.0, 1.0, 4.164e-06, 0.0, 1.0, 1.041e-06, 0.0, 1.0, 1.041e-06, 0.0, 1.0, 7.288e-06, 0.0, 1.0, 7.288e-06, 0.0, 1.0, 2.082e-06, 0.0, 1.0, 4.164e-06, 0.0, 1.0, 4.164e-06, 0.0, 1.0, 2.082e-06, 0.0, 1.0, -7.288e-06, 0.0, 1.0, -7.288e-06, 0.0, 1.0, -1.041e-06, 0.0, 1.0, -1.041e-06, 0.0, 1.0, -4.164e-06, 0.0, 1.0, 2.082e-06, 0.0, 1.0, 2.082e-06, 0.0, 1.0, -4.164e-06, 0.0, 1.0, -2.082e-06, 0.0, 1.0, 0.0, 0.0, 1.0, 0.0, 0.0, 1.0, -2.082e-06, 0.0, 1.0, 2.082e-06, 0.0, 1.0, 2.082e-06, 0.0, 1.0, -1.336e-12, 0.0, 1.0, -9.474e-13, 0.0, 1.0, -9.474e-13, 0.0, 1.0, -1.336e-12, 0.0, 1.0, 4.164e-06, 0.0, 1.0, 4.164e-06, 0.0, 1.0, -2.082e-06, 0.0, 1.0, -2.082e-06, 0.0, 1.0, 5.206e-06, 0.0, 1.0, 5.206e-06, 0.0, 1.0, 1.263e-12, 0.0, 1.0, -2.082e-06, 0.0, 1.0, -2.082e-06, 0.0, 1.0, 5.345e-13, 0.0, 1.0, 2.082e-06, 0.0, 1.0, 2.082e-06, 0.0, 1.0, -5.206e-06, 0.0, 1.0, -5.206e-06, 0.0, 1.0, -2.082e-06, 0.0, 1.0, -4.164e-06, 0.0, 1.0, -4.164e-06, 0.0, 1.0, -2.082e-06, 0.0, 1.0, 7.288e-06, 0.0, 1.0, 7.288e-06, 0.0, 1.0, 1.041e-06, 0.0, 1.0, 1.041e-06, 0.0, 1.0, 0.0, 0.0, -1.0, 0.0, 0.0, -1.0, -1.351e-06, 0.0, -1.0, -1.351e-06, 0.0, -1.0, -5.406e-06, 0.0, -1.0, -1.579e-12, 0.0, -1.0, -5.345e-13, 0.0, -1.0, -5.406e-06, 0.0, -1.0, -5.206e-06, 0.0, 1.0, -5.206e-06, 0.0, 1.0, -7.288e-06, 0.0, 1.0, -7.288e-06, 0.0, 1.0, 5.345e-13, 0.0, 1.0, -4.164e-06, 0.0, 1.0, -4.164e-06, 0.0, 1.0, 1.263e-12, 0.0, 1.0, 5.206e-06, 0.0, 1.0, 5.206e-06, 0.0, 1.0, 7.288e-06, 0.0, 1.0, 7.288e-06, 0.0, 1.0, 0.0, 0.0, -1.0, 0.0, 0.0, -1.0, 0.0, 0.0, -1.0, 0.0, 0.0, -1.0, -9.568e-09, 1.0, 3.195e-07, -0.2588, 0.9659, 3.347e-07, -0.2588, 0.9659, 3.347e-07, 9.568e-09, 1.0, 3.195e-07, 0.9659, 0.2588, 5.587e-09, 0.866, 0.5, 9.319e-08, 0.866, 0.5, 9.319e-08, 0.9659, 0.2588, 5.587e-09, 0.5, -0.866, -3.347e-07, 0.7071, -0.7071, -2.891e-07, 0.7071, -0.7071, -2.891e-07, 0.5, -0.866, -3.347e-07, 0.9659, -0.2588, -1.639e-07, 1.0, 2.87e-08, -8.131e-08, 1.0, -2.87e-08, -8.131e-08, 0.9659, -0.2588, -1.639e-07, 0.5, 0.866, 2.32e-07, 0.2588, 0.9659, 2.891e-07, 0.2588, 0.9659, 2.891e-07, 0.5, 0.866, 2.32e-07, 0.866, 0.5, 9.319e-08, 0.7071, 0.7071, 1.712e-07, 0.7071, 0.7071, 1.712e-07, 0.866, 0.5, 9.319e-08, 0.7071, -0.7071, -2.891e-07, 0.866, -0.5, -2.311e-07, 0.866, -0.5, -2.311e-07, 0.7071, -0.7071, -2.891e-07, 1.0, 2.87e-08, -8.131e-08, 0.9659, 0.2588, 5.587e-09, 0.9659, 0.2588, 5.587e-09, 1.0, -2.87e-08, -8.131e-08, -0.9659, -0.2588, -6.538e-09, -0.866, -0.5, -9.414e-08, -0.866, -0.5, -9.414e-08, -0.9659, -0.2588, -6.538e-09, 0.7071, 0.7071, 1.665e-07, 0.5, 0.866, 2.37e-07, 0.5, 0.866, 2.37e-07, 0.7071, 0.7071, 1.665e-07, -0.5, -0.866, -2.32e-07, -0.2588, -0.9659, -2.891e-07, -0.2588, -0.9659, -2.891e-07, -0.5, -0.866, -2.32e-07, 9.568e-09, 1.0, 3.195e-07, 0.2588, 0.9659, 2.891e-07, 0.2588, 0.9659, 2.891e-07, -9.568e-09, 1.0, 3.195e-07, -0.2588, 0.9659, 3.347e-07, -0.5, 0.866, 3.347e-07, -0.5, 0.866, 3.347e-07, -0.2588, 0.9659, 3.347e-07, -0.2588, -0.9659, -2.916e-07, -2.392e-08, -1.0, -3.248e-07, -4.784e-09, -1.0, -3.248e-07, -0.2588, -0.9659, -2.916e-07, -0.5, -0.866, -2.37e-07, -0.2588, -0.9659, -2.916e-07, -0.2588, -0.9659, -2.916e-07, -0.5, -0.866, -2.37e-07, -4.784e-09, 1.0, 3.248e-07, 0.2588, 0.9659, 2.916e-07, 0.2588, 0.9659, 2.916e-07, -2.392e-08, 1.0, 3.248e-07, -1.0, 2.87e-08, 8.131e-08, -0.9659, -0.2588, -6.538e-09, -0.9659, -0.2588, -6.538e-09, -1.0, -2.87e-08, 8.131e-08, -0.9659, 0.2588, 1.63e-07, -1.0, 2.87e-08, 8.131e-08, -1.0, -2.87e-08, 8.131e-08, -0.9659, 0.2588, 1.63e-07, -0.866, 0.5, 2.301e-07, -0.9659, 0.2588, 1.63e-07, -0.9659, 0.2588, 1.63e-07, -0.866, 0.5, 2.301e-07, -0.7071, 0.7071, 2.891e-07, -0.866, 0.5, 2.301e-07, -0.866, 0.5, 2.301e-07, -0.7071, 0.7071, 2.891e-07, -0.2588, -0.9659, -2.891e-07, -9.568e-09, -1.0, -3.195e-07, 9.568e-09, -1.0, -3.195e-07, -0.2588, -0.9659, -2.891e-07, 0.5, -0.866, -3.215e-07, 0.7071, -0.7071, -2.944e-07, 0.7071, -0.7071, -2.944e-07, 0.5, -0.866, -3.215e-07, -0.866, -0.5, -9.414e-08, -0.7071, -0.7071, -1.712e-07, -0.7071, -0.7071, -1.712e-07, -0.866, -0.5, -9.414e-08, 0.7071, 0.7071, 1.69e-07, 0.7071, 0.7071, 1.69e-07, 0.866, 0.5, 8.567e-08, 0.866, 0.5, 8.567e-08, 2.359e-06, 0.8333, 0.5528, 1.14e-06, 0.8942, 0.4478, -0.2314, 0.8637, 0.4478, -0.2157, 0.8049, 0.5528, 0.2519, 0.94, 0.23, 0.4866, 0.8428, 0.23, 0.5, 0.866, 1.192e-06, 0.2588, 0.9659, 1.216e-06, -1.195e-06, -0.8333, -0.5528, -5.748e-07, -0.8942, -0.4478, -0.2314, -0.8637, -0.4478, -0.2157, -0.8049, -0.5528, -5.748e-07, 0.8942, -0.4478, 2.697e-07, 0.9732, -0.23, 0.2519, 0.94, -0.23, 0.2314, 0.8637, -0.4478, -0.94, 0.2519, 0.23, -0.8428, 0.4866, 0.23, -0.866, 0.5, 6.469e-07, -0.9659, 0.2588, 1.092e-06, 0.2157, -0.8049, 0.5528, 0.2314, -0.8637, 0.4478, 0.4471, -0.7744, 0.4478, 0.4167, -0.7217, 0.5528, 0.6323, -0.6323, -0.4478, 0.4471, -0.7744, -0.4478, 0.4167, -0.7217, -0.5528, 0.5892, -0.5892, -0.5528, -0.8428, 0.4866, 0.23, -0.6882, 0.6881, 0.23, -0.7071, 0.7071, 9.363e-07, -0.866, 0.5, 6.469e-07, -0.5892, -0.5892, 0.5528, -0.6323, -0.6323, 0.4478, -0.4471, -0.7744, 0.4478, -0.4167, -0.7217, 0.5528, -0.6881, -0.6882, 0.23, -0.4866, -0.8428, 0.23, -0.4471, -0.7744, 0.4478, -0.6323, -0.6323, 0.4478, 0.8428, -0.4866, 0.23, 0.6881, -0.6882, 0.23, 0.7071, -0.7071, 9.898e-07, 0.866, -0.5, 3.818e-07, -0.7217, -0.4167, 0.5528, -0.7744, -0.4471, 0.4478, -0.6323, -0.6323, 0.4478, -0.5892, -0.5892, 0.5528, 0.6323, 0.6323, 0.4478, 0.7744, 0.4471, 0.4478, 0.8428, 0.4866, 0.23, 0.6882, 0.6881, 0.23, 0.94, -0.2519, 0.23, 0.8428, -0.4866, 0.23, 0.866, -0.5, 3.818e-07, 0.9659, -0.2588, 7.15e-07, -0.2157, 0.8049, 0.5528, -0.2314, 0.8637, 0.4478, -0.4471, 0.7744, 0.4478, -0.4167, 0.7217, 0.5528, 0.7744, 0.4471, 0.4478, 0.8637, 0.2314, 0.4478, 0.94, 0.2519, 0.23, 0.8428, 0.4866, 0.23, 0.9732, -5.128e-07, 0.23, 0.94, -0.2519, 0.23, 0.9659, -0.2588, 7.15e-07, 1.0, 4.645e-07, 1.136e-06, -0.8333, -6.204e-07, 0.5528, -0.8942, -8.367e-07, 0.4478, -0.8637, -0.2314, 0.4478, -0.8049, -0.2157, 0.5528, 0.9732, -5.128e-07, 0.23, 0.94, 0.2519, 0.23, 0.8637, 0.2314, 0.4478, 0.8942, -7.033e-07, 0.4478, -0.9732, -5.128e-07, 0.23, -0.94, 0.2519, 0.23, -0.9659, 0.2588, 1.092e-06, -1.0, 3.745e-07, 1.829e-06, -0.4471, 0.7744, -0.4478, -0.2314, 0.8637, -0.4478, -0.2157, 0.8049, -0.5528, -0.4167, 0.7217, -0.5528, -0.8942, -8.367e-07, 0.4478, -0.8637, 0.2314, 0.4478, -0.94, 0.2519, 0.23, -0.9732, -5.128e-07, 0.23, 0.4866, -0.8428, 0.23, 0.2519, -0.94, 0.23, 0.2588, -0.9659, 6.736e-07, 0.5, -0.866, 9.436e-07, -0.8637, 0.2314, 0.4478, -0.7744, 0.4471, 0.4478, -0.8428, 0.4866, 0.23, -0.94, 0.2519, 0.23, -0.7217, 0.4166, 0.5528, -0.7744, 0.4471, 0.4478, -0.8637, 0.2314, 0.4478, -0.8049, 0.2157, 0.5528, 0.6882, 0.6881, 0.23, 0.8428, 0.4866, 0.23, 0.866, 0.5, 8.025e-07, 0.7071, 0.7071, 1.085e-06, -0.6882, 0.6881, 0.23, -0.8428, 0.4866, 0.23, -0.7744, 0.4471, 0.4478, -0.6323, 0.6323, 0.4478, -0.8049, -0.2157, 0.5528, -0.8637, -0.2314, 0.4478, -0.7744, -0.4471, 0.4478, -0.7217, -0.4167, 0.5528, -0.6882, 0.6881, 0.23, -0.4866, 0.8428, 0.23, -0.5, 0.866, 1.323e-06, -0.7071, 0.7071, 9.363e-07, 0.4866, 0.8428, 0.23, 0.2519, 0.94, 0.23, 0.2314, 0.8637, 0.4478, 0.4471, 0.7744, 0.4478, -4.164e-06, 0.0, 1.0, -2.082e-06, 0.0, 1.0, -2.082e-06, 0.0, 1.0, -4.164e-06, 0.0, 1.0, -0.4866, -0.8428, 0.23, -0.6881, -0.6882, 0.23, -0.7071, -0.7071, 8.487e-07, -0.5, -0.866, 8.828e-07, 0.2519, -0.94, 0.23, 2.77e-07, -0.9732, 0.23, 7.296e-09, -1.0, 8.974e-07, 0.2588, -0.9659, 6.736e-07, -0.4471, 0.7744, 0.4478, -0.2314, 0.8637, 0.4478, -0.2519, 0.94, 0.23, -0.4866, 0.8428, 0.23, -2.795e-07, 0.9732, 0.23, -0.2519, 0.94, 0.23, -0.2314, 0.8637, 0.4478, 1.14e-06, 0.8942, 0.4478, 0.2314, 0.8637, 0.4478, 0.2157, 0.8049, 0.5528, 0.4167, 0.7217, 0.5528, 0.4471, 0.7744, 0.4478, -2.345e-06, -0.8333, 0.5528, -1.137e-06, -0.8942, 0.4478, 0.2314, -0.8637, 0.4478, 0.2157, -0.8049, 0.5528, -0.2519, 0.94, 0.23, -2.795e-07, 0.9732, 0.23, 2.432e-09, 1.0, 1.566e-06, -0.2588, 0.9659, 1.642e-06, 0.6323, 0.6323, -0.4478, 0.7744, 0.4471, -0.4478, 0.7217, 0.4167, -0.5528, 0.5892, 0.5892, -0.5528, -5.748e-07, 0.8942, -0.4478, -0.2314, 0.8637, -0.4478, -0.2519, 0.94, -0.23, 2.697e-07, 0.9732, -0.23, -0.4866, 0.8428, 0.23, -0.2519, 0.94, 0.23, -0.2588, 0.9659, 1.642e-06, -0.5, 0.866, 1.323e-06, 0.8049, 0.2157, 0.5528, 0.8637, 0.2314, 0.4478, 0.7744, 0.4471, 0.4478, 0.7217, 0.4167, 0.5528, 0.94, -0.2519, -0.23, 0.8428, -0.4866, -0.23, 0.7744, -0.4471, -0.4478, 0.8637, -0.2314, -0.4478, 0.6773, -0.6773, -0.2873, 0.4789, -0.8295, -0.2873, 0.4789, -0.8295, -0.2873, 0.6773, -0.6773, -0.2873, 0.4471, 0.7744, 0.4478, 0.4167, 0.7217, 0.5528, 0.5892, 0.5892, 0.5528, 0.6323, 0.6323, 0.4478, -0.4866, 0.8428, 0.23, -0.6882, 0.6881, 0.23, -0.6323, 0.6323, 0.4478, -0.4471, 0.7744, 0.4478, -0.6881, -0.6882, 0.23, -0.8428, -0.4866, 0.23, -0.866, -0.5, 1.702e-07, -0.7071, -0.7071, 8.487e-07, -0.8637, 0.2314, -0.4478, -0.7744, 0.4471, -0.4478, -0.7217, 0.4166, -0.5528, -0.8049, 0.2157, -0.5528, 0.4471, 0.7744, 0.4478, 0.6323, 0.6323, 0.4478, 0.6882, 0.6881, 0.23, 0.4866, 0.8428, 0.23, 0.4866, 0.8428, -0.23, 0.5, 0.866, 1.192e-06, 0.7071, 0.7071, 1.085e-06, 0.6882, 0.6881, -0.23, -0.4471, -0.7744, -0.4478, -0.6323, -0.6323, -0.4478, -0.5892, -0.5892, -0.5528, -0.4166, -0.7217, -0.5528, 0.8428, 0.4866, -0.23, 0.94, 0.2519, -0.23, 0.8637, 0.2314, -0.4478, 0.7744, 0.4471, -0.4478, 0.94, 0.2519, 0.23, 0.9732, -5.128e-07, 0.23, 1.0, 4.645e-07, 1.136e-06, 0.9659, 0.2588, 7.077e-07, 0.4167, -0.7217, 0.5528, 0.4471, -0.7744, 0.4478, 0.6323, -0.6323, 0.4478, 0.5892, -0.5892, 0.5528, 0.6882, 0.6881, -0.23, 0.8428, 0.4866, -0.23, 0.7744, 0.4471, -0.4478, 0.6323, 0.6323, -0.4478, 7.296e-09, -1.0, 8.974e-07, 2.77e-07, -0.9732, 0.23, -0.2519, -0.94, 0.23, -0.2588, -0.9659, 9.022e-07, 0.8049, -0.2157, 0.5528, 0.8637, -0.2314, 0.4478, 0.8942, -7.033e-07, 0.4478, 0.8333, -3.513e-07, 0.5528, 0.94, -0.2519, 0.23, 0.9732, -5.128e-07, 0.23, 0.8942, -7.033e-07, 0.4478, 0.8637, -0.2314, 0.4478, -0.8428, -0.4866, 0.23, -0.94, -0.2519, 0.23, -0.9659, -0.2588, 9.533e-07, -0.866, -0.5, 1.702e-07, 0.8637, -0.2314, 0.4478, 0.7744, -0.4471, 0.4478, 0.8428, -0.4866, 0.23, 0.94, -0.2519, 0.23, 0.7744, 0.4471, -0.4478, 0.8637, 0.2314, -0.4478, 0.8049, 0.2157, -0.5528, 0.7217, 0.4167, -0.5528, 0.4866, 0.8428, 0.23, 0.6882, 0.6881, 0.23, 0.7071, 0.7071, 1.085e-06, 0.5, 0.866, 1.192e-06, 0.7744, -0.4471, 0.4478, 0.6323, -0.6323, 0.4478, 0.6881, -0.6882, 0.23, 0.8428, -0.4866, 0.23, 0.5892, -0.5892, 0.5528, 0.6323, -0.6323, 0.4478, 0.7744, -0.4471, 0.4478, 0.7217, -0.4167, 0.5528, 0.6881, -0.6882, 0.23, 0.4866, -0.8428, 0.23, 0.5, -0.866, 9.436e-07, 0.7071, -0.7071, 9.898e-07, 0.5892, 0.5892, -0.5528, 0.4167, 0.7217, -0.5528, 0.4471, 0.7744, -0.4478, 0.6323, 0.6323, -0.4478, -0.4866, -0.8428, -0.23, -0.6881, -0.6882, -0.23, -0.6323, -0.6323, -0.4478, -0.4471, -0.7744, -0.4478, 0.8428, 0.4866, 0.23, 0.94, 0.2519, 0.23, 0.9659, 0.2588, 7.077e-07, 0.866, 0.5, 8.025e-07, 0.866, -0.5, 3.818e-07, 0.8428, -0.4866, -0.23, 0.94, -0.2519, -0.23, 0.9659, -0.2588, 7.15e-07, 0.2519, -0.94, 0.23, 0.4866, -0.8428, 0.23, 0.4471, -0.7744, 0.4478, 0.2314, -0.8637, 0.4478, 2.77e-07, -0.9732, 0.23, 0.2519, -0.94, 0.23, 0.2314, -0.8637, 0.4478, -1.137e-06, -0.8942, 0.4478, 0.7217, -0.4167, 0.5528, 0.7744, -0.4471, 0.4478, 0.8637, -0.2314, 0.4478, 0.8049, -0.2157, 0.5528, -2.392e-08, -1.0, -3.248e-07, 0.2588, -0.9659, -3.347e-07, 0.2588, -0.9659, -3.347e-07, -4.784e-09, -1.0, -3.248e-07, 0.5, -0.866, -3.24e-07, 0.7071, -0.7071, -2.916e-07, 0.7071, -0.7071, -2.916e-07, 0.5, -0.866, -3.24e-07, -0.7071, 0.7071, 2.925e-07, -0.8918, 0.4365, -0.119, -0.8921, 0.4358, 0.1191, -0.7071, 0.7071, 2.925e-07, 0.5, 0.866, 2.37e-07, 0.2588, 0.9659, 2.916e-07, 0.2588, 0.9659, 2.916e-07, 0.5, 0.866, 2.37e-07, 0.892, 0.436, -0.119, 0.7071, 0.7071, 1.665e-07, 0.7071, 0.7071, 1.665e-07, 0.892, 0.436, 0.119, -0.7071, 0.7071, 2.963e-07, -0.866, 0.5, 2.421e-07, -0.866, 0.5, 2.421e-07, -0.7071, 0.7071, 2.963e-07, 0.2588, -0.9659, -3.347e-07, 0.5, -0.866, -3.24e-07, 0.5, -0.866, -3.24e-07, 0.2588, -0.9659, -3.347e-07, 0.7071, -0.7071, -2.916e-07, 0.8938, -0.4472, -0.03448, 0.8921, -0.436, 0.119, 0.7071, -0.7071, -2.916e-07, -0.8467, -0.5287, -0.05932, -0.7071, -0.7071, -1.665e-07, -0.7071, -0.7071, -1.665e-07, -0.8921, -0.4358, 0.1191, -0.7071, -0.7071, -1.665e-07, -0.5, -0.866, -2.37e-07, -0.5, -0.866, -2.37e-07, -0.7071, -0.7071, -1.665e-07, -0.2588, 0.9659, 3.347e-07, -0.5, 0.866, 3.248e-07, -0.5, 0.866, 3.248e-07, -0.2588, 0.9659, 3.347e-07, 0.866, -0.5, -2.416e-07, 0.9659, -0.2588, -1.704e-07, 0.9659, -0.2588, -1.704e-07, 0.866, -0.5, -2.416e-07, -2.392e-08, 1.0, 3.248e-07, -0.2588, 0.9659, 3.347e-07, -0.2588, 0.9659, 3.347e-07, -4.784e-09, 1.0, 3.248e-07, 0.7071, 0.7071, 1.692e-07, 0.5, 0.866, 2.43e-07, 0.5, 0.866, 2.43e-07, 0.7071, 0.7071, 1.692e-07, -0.5, 0.866, 3.248e-07, -0.7071, 0.7071, 2.925e-07, -0.7071, 0.7071, 2.925e-07, -0.5, 0.866, 3.248e-07, 0.2588, -0.9659, -3.327e-07, 0.5, -0.866, -3.215e-07, 0.5, -0.866, -3.215e-07, 0.2588, -0.9659, -3.327e-07, 1.469e-08, 0.9578, -0.2873, 0.2479, 0.9252, -0.2873, 0.2479, 0.9252, -0.2873, 4.669e-09, 0.9578, -0.2873, -0.4789, 0.8295, -0.2873, -0.2479, 0.9252, -0.2873, -0.2479, 0.9252, -0.2873, -0.4789, 0.8295, -0.2873, 0.4789, 0.8295, -0.2873, 0.6773, 0.6773, -0.2873, 0.6773, 0.6773, -0.2873, 0.4789, 0.8295, -0.2873, -0.9252, -0.2479, -0.2873, -0.9578, -5.387e-08, -0.2873, -0.9578, -5.603e-08, -0.2873, -0.9252, -0.2479, -0.2873, -0.8295, -0.4789, -0.2873, -0.9252, -0.2479, -0.2873, -0.9252, -0.2479, -0.2873, -0.8295, -0.4789, -0.2873, 0.8295, 0.4789, -0.2873, 0.9252, 0.2479, -0.2873, 0.9252, 0.2479, -0.2873, 0.8295, 0.4789, -0.2873, -0.4789, 0.8295, 0.2874, -0.4789, 0.8295, 0.2874, -0.6773, 0.6773, 0.2874, -0.6773, 0.6773, 0.2874, 0.6773, 0.6773, -0.2873, 0.8295, 0.4789, -0.2873, 0.8295, 0.4789, -0.2873, 0.6773, 0.6773, -0.2873, 0.8295, -0.4789, -0.2873, 0.6773, -0.6773, -0.2873, 0.6773, -0.6773, -0.2873, 0.8295, -0.4789, -0.2873, 0.4789, -0.8295, -0.2873, 0.2479, -0.9252, -0.2873, 0.2479, -0.9252, -0.2873, 0.4789, -0.8295, -0.2873, -0.4789, -0.8295, -0.2873, -0.6773, -0.6773, -0.2873, -0.6773, -0.6773, -0.2873, -0.4789, -0.8295, -0.2873, -0.2479, -0.9252, 0.2873, -0.2479, -0.9252, 0.2873, -9.795e-09, -0.9578, 0.2873, -9.339e-09, -0.9578, 0.2873, 0.9659, 0.2588, -1.694e-09, 0.866, 0.5, 8.599e-08, 0.866, 0.5, 8.599e-08, 0.9659, 0.2588, -1.694e-09, -0.5, 0.866, 3.271e-07, -0.7071, 0.7071, 2.963e-07, -0.7071, 0.7071, 2.963e-07, -0.5, 0.866, 3.271e-07, -0.7071, -0.7071, -1.673e-07, -0.5, -0.866, -2.374e-07, -0.5, -0.866, -2.374e-07, -0.7071, -0.7071, -1.673e-07, -0.2588, -0.9659, -2.924e-07, -0.2588, -0.9659, -2.924e-07, -0.5, -0.866, -2.361e-07, -0.5, -0.866, -2.361e-07, 0.9659, -0.2588, -1.704e-07, 1.0, -1.722e-07, -8.937e-08, 1.0, -2.009e-07, -8.937e-08, 0.9659, -0.2588, -1.704e-07, -0.7071, 0.7071, 2.93e-07, -0.7071, 0.7071, 2.93e-07, -0.866, 0.5, 2.397e-07, -0.866, 0.5, 2.397e-07, -1.435e-08, -1.0, -3.215e-07, 0.2588, -0.9659, -3.327e-07, 0.2588, -0.9659, -3.327e-07, 4.784e-09, -1.0, -3.215e-07, 0.866, 0.5, 8.599e-08, 0.7071, 0.7071, 1.692e-07, 0.7071, 0.7071, 1.692e-07, 0.866, 0.5, 8.599e-08, -4.784e-09, 1.0, 3.365e-07, 0.2588, 0.9659, 2.991e-07, 0.2588, 0.9659, 2.991e-07, -2.392e-08, 1.0, 3.365e-07, 1.0, -1.722e-07, -8.937e-08, 0.9659, 0.2588, -1.694e-09, 0.9659, 0.2588, -1.694e-09, 1.0, -2.009e-07, -8.937e-08, -0.7071, -0.7071, -1.712e-07, -0.5, -0.866, -2.32e-07, -0.5, -0.866, -2.32e-07, -0.7071, -0.7071, -1.712e-07, -0.9659, -0.2588, 2.161e-09, -0.866, -0.5, -8.552e-08, -0.866, -0.5, -8.552e-08, -0.9659, -0.2588, 2.161e-09, -0.2588, 0.9659, 3.439e-07, -0.5, 0.866, 3.271e-07, -0.5, 0.866, 3.271e-07, -0.2588, 0.9659, 3.439e-07, -2.392e-08, 1.0, 3.365e-07, -0.2588, 0.9659, 3.439e-07, -0.2588, 0.9659, 3.439e-07, -4.784e-09, 1.0, 3.365e-07, -9.568e-09, -1.0, -3.195e-07, 0.2588, -0.9659, -3.347e-07, 0.2588, -0.9659, -3.347e-07, 9.568e-09, -1.0, -3.195e-07, -0.2588, 0.9659, 3.409e-07, -0.2588, 0.9659, 3.409e-07, -0.5, 0.866, 3.299e-07, -0.5, 0.866, 3.299e-07, -1.0, -6.219e-08, 8.937e-08, -0.9659, -0.2588, 2.161e-09, -0.9659, -0.2588, 2.161e-09, -1.0, -9.09e-08, 8.937e-08, -0.9659, 0.2588, 1.709e-07, -1.0, -6.219e-08, 8.937e-08, -1.0, -9.09e-08, 8.937e-08, -0.9659, 0.2588, 1.709e-07, -0.866, 0.5, 2.421e-07, -0.9659, 0.2588, 1.709e-07, -0.9659, 0.2588, 1.709e-07, -0.866, 0.5, 2.421e-07, -0.2588, -0.9659, -2.879e-07, -1.435e-08, -1.0, -3.215e-07, 4.784e-09, -1.0, -3.215e-07, -0.2588, -0.9659, -2.879e-07, -0.866, -0.5, -8.552e-08, -0.7071, -0.7071, -1.673e-07, -0.7071, -0.7071, -1.673e-07, -0.866, -0.5, -8.552e-08, 7.296e-09, -1.0, 8.974e-07, -2.819e-07, -0.9732, -0.23, 0.2519, -0.94, -0.23, 0.2588, -0.9659, 6.736e-07, -0.5, -0.866, -2.374e-07, -0.2588, -0.9659, -2.879e-07, -0.2588, -0.9659, -2.879e-07, -0.5, -0.866, -2.374e-07, -0.2588, -0.9659, -2.924e-07, -0.2588, -0.9659, -2.924e-07, -9.568e-09, -1.0, -3.366e-07, 9.568e-09, -1.0, -3.366e-07, 1.351e-06, 0.0, -1.0, 5.406e-06, 0.0, -1.0, 5.406e-06, 0.0, -1.0, 1.351e-06, 0.0, -1.0, -2.703e-06, 0.0, -1.0, -2.703e-06, 0.0, -1.0, -2.703e-06, 0.0, -1.0, -2.703e-06, 0.0, -1.0, 0.0, 0.0, -1.0, 0.0, 0.0, -1.0, 1.351e-06, 0.0, -1.0, 1.351e-06, 0.0, -1.0, -2.703e-06, 0.0, -1.0, 2.703e-06, 0.0, -1.0, 2.703e-06, 0.0, -1.0, -2.703e-06, 0.0, -1.0, 0.0, 0.0, -1.0, 0.0, 0.0, -1.0, 0.0, 0.0, -1.0, 0.0, 0.0, -1.0, 2.703e-06, 0.0, -1.0, 0.0, 0.0, -1.0, 0.0, 0.0, -1.0, 2.703e-06, 0.0, -1.0, 0.0, 0.0, -1.0, 0.0, 0.0, -1.0, 0.0, 0.0, -1.0, 0.0, 0.0, -1.0, -5.406e-06, 0.0, -1.0, -5.406e-06, 0.0, -1.0, -5.406e-06, 0.0, -1.0, -5.406e-06, 0.0, -1.0, 5.406e-06, 0.0, -1.0, 2.703e-06, 0.0, -1.0, 2.703e-06, 0.0, -1.0, 5.406e-06, 0.0, -1.0, 0.0, 0.0, -1.0, 0.0, 0.0, -1.0, 0.0, 0.0, -1.0, 0.0, 0.0, -1.0, 0.0, 0.0, -1.0, 0.0, 0.0, -1.0, 0.0, 0.0, -1.0, 0.0, 0.0, -1.0, 0.0, 0.0, -1.0, 0.0, 0.0, -1.0, 0.0, 0.0, -1.0, 0.0, 0.0, -1.0, -1.351e-06, 0.0, -1.0, -1.351e-06, 0.0, -1.0, 1.351e-06, 0.0, -1.0, 1.351e-06, 0.0, -1.0, -7.288e-06, 0.0, 1.0, -7.288e-06, 0.0, 1.0, -2.082e-06, 0.0, 1.0, -2.082e-06, 0.0, 1.0, 0.0, 0.0, -1.0, -5.406e-06, 0.0, -1.0, -5.406e-06, 0.0, -1.0, -8.017e-13, 0.0, -1.0, 0.0, 0.0, -1.0, 0.0, 0.0, -1.0, 0.0, 0.0, -1.0, 0.0, 0.0, -1.0, 2.703e-06, 0.0, -1.0, 5.406e-06, 0.0, -1.0, 5.406e-06, 0.0, -1.0, 2.703e-06, 0.0, -1.0, 7.288e-06, 0.0, 1.0, 7.288e-06, 0.0, 1.0, 2.082e-06, 0.0, 1.0, 2.082e-06, 0.0, 1.0, -8.017e-13, 0.0, -1.0, 5.406e-06, 0.0, -1.0, 5.406e-06, 0.0, -1.0, 0.0, 0.0, -1.0, 0.0, 0.0, -1.0, 0.0, 0.0, -1.0, 0.0, 0.0, -1.0, 0.0, 0.0, -1.0, 1.351e-06, 0.0, -1.0, 1.351e-06, 0.0, -1.0, 4.054e-06, 0.0, -1.0, 4.054e-06, 0.0, -1.0, -1.579e-12, 0.0, -1.0, 4.054e-06, 0.0, -1.0, 4.054e-06, 0.0, -1.0, -5.345e-13, 0.0, -1.0, -1.041e-06, 0.0, 1.0, -1.041e-06, 0.0, 1.0, -7.288e-06, 0.0, 1.0, -7.288e-06, 0.0, 1.0, -2.703e-06, 0.0, -1.0, -2.703e-06, 0.0, -1.0, 0.0, 0.0, -1.0, 0.0, 0.0, -1.0, -1.0, 1.053e-07, 8.937e-08, -1.0, 1.387e-07, 8.937e-08, -0.9659, -0.2588, 2.318e-09, -0.9659, -0.2588, 2.318e-09, 0.7071, 0.7071, 1.712e-07, 0.5, 0.866, 2.32e-07, 0.5, 0.866, 2.32e-07, 0.7071, 0.7071, 1.712e-07, -0.2588, 0.9659, 3.409e-07, -0.2588, 0.9659, 3.409e-07, 1.914e-08, 1.0, 3.233e-07, 0.0, 1.0, 3.233e-07, -0.7071, 0.7071, 2.93e-07, -0.7071, 0.7071, 2.93e-07, -0.5, 0.866, 3.299e-07, -0.5, 0.866, 3.299e-07, -0.9659, 0.2588, 1.708e-07, -0.9659, 0.2588, 1.708e-07, -0.866, 0.5, 2.397e-07, -0.866, 0.5, 2.397e-07, 0.866, 0.5, 8.567e-08, 0.866, 0.5, 8.567e-08, 0.9659, 0.2588, -1.799e-09, 0.9659, 0.2588, -1.799e-09, 0.2588, -0.9659, -3.409e-07, 0.2588, -0.9659, -3.409e-07, 9.568e-09, -1.0, -3.366e-07, -9.568e-09, -1.0, -3.366e-07, -0.866, -0.5, -8.512e-08, -0.866, -0.5, -8.512e-08, -0.9659, -0.2588, 2.318e-09, -0.9659, -0.2588, 2.318e-09, -0.7071, -0.7071, -1.69e-07, -0.7071, -0.7071, -1.69e-07, -0.866, -0.5, -8.512e-08, -0.866, -0.5, -8.512e-08, 0.2588, 0.9659, 2.924e-07, 0.2588, 0.9659, 2.924e-07, 0.5, 0.866, 2.427e-07, 0.5, 0.866, 2.427e-07, -0.5, -0.866, -2.361e-07, -0.5, -0.866, -2.361e-07, -0.7071, -0.7071, -1.69e-07, -0.7071, -0.7071, -1.69e-07, -1.0, 1.387e-07, 8.937e-08, -1.0, 1.053e-07, 8.937e-08, -0.9659, 0.2588, 1.708e-07, -0.9659, 0.2588, 1.708e-07, -0.2588, -0.9659, -2.912e-07, -0.2588, -0.9659, -2.912e-07, -9.568e-09, -1.0, -3.26e-07, 9.568e-09, -1.0, -3.26e-07, 0.2588, -0.9659, -3.409e-07, 0.2588, -0.9659, -3.409e-07, 0.5, -0.866, -3.233e-07, 0.5, -0.866, -3.233e-07, 0.9659, 0.2588, -1.799e-09, 0.9659, 0.2588, -1.799e-09, 1.0, 1.148e-07, -8.944e-08, 1.0, 1.435e-07, -8.944e-08, 0.866, -0.5, -2.387e-07, 0.866, -0.5, -2.387e-07, 0.7071, -0.7071, -2.926e-07, 0.7071, -0.7071, -2.926e-07, -0.9659, -0.2588, -2.968e-10, -0.9659, -0.2588, -2.968e-10, -1.0, -1.435e-08, 8.728e-08, -1.0, 1.435e-08, 8.728e-08, 1.0, 1.435e-07, -8.944e-08, 1.0, 1.148e-07, -8.944e-08, 0.9659, -0.2588, -1.703e-07, 0.9659, -0.2588, -1.703e-07, 0.9659, -0.2588, -1.703e-07, 0.9659, -0.2588, -1.703e-07, 0.866, -0.5, -2.387e-07, 0.866, -0.5, -2.387e-07, 0.7071, -0.7071, -2.926e-07, 0.7071, -0.7071, -2.926e-07, 0.5, -0.866, -3.233e-07, 0.5, -0.866, -3.233e-07, 0.7071, -0.7071, -2.944e-07, 0.866, -0.5, -2.416e-07, 0.866, -0.5, -2.416e-07, 0.7071, -0.7071, -2.944e-07, 0.2588, 0.9659, 2.924e-07, 0.2588, 0.9659, 2.924e-07, 0.0, 1.0, 3.233e-07, 1.914e-08, 1.0, 3.233e-07, -0.866, -0.5, -8.759e-08, -0.866, -0.5, -8.759e-08, -0.9659, -0.2588, -2.968e-10, -0.9659, -0.2588, -2.968e-10, 0.5, 0.866, 2.427e-07, 0.5, 0.866, 2.427e-07, 0.7071, 0.7071, 1.69e-07, 0.7071, 0.7071, 1.69e-07, 0.2479, 0.9252, 0.2873, 0.2479, 0.9252, 0.2873, -9.795e-09, 0.9578, 0.2873, 0.0, 0.9578, 0.2873, 0.9578, -3.409e-07, 0.2873, 0.9578, -3.379e-07, 0.2873, 0.9252, 0.2479, 0.2873, 0.9252, 0.2479, 0.2873, 3.918e-08, -0.9578, -0.2873, -0.2479, -0.9252, -0.2873, -0.2479, -0.9252, -0.2873, 2.335e-08, -0.9578, -0.2873, 0.8295, 0.4789, 0.2873, 0.8295, 0.4789, 0.2873, 0.6773, 0.6773, 0.2873, 0.6773, 0.6773, 0.2873, -0.9252, -0.2479, 0.2873, -0.9252, -0.2479, 0.2873, -0.8295, -0.4789, 0.2873, -0.8295, -0.4789, 0.2873, -0.9252, 0.2479, 0.2873, -0.9252, 0.2479, 0.2873, -0.9578, -3.33e-07, 0.2873, -0.9578, -3.315e-07, 0.2873, -0.9578, -3.315e-07, 0.2873, -0.9578, -3.33e-07, 0.2873, -0.9252, -0.2479, 0.2873, -0.9252, -0.2479, 0.2873, -0.8295, 0.4789, 0.2873, -0.8295, 0.4789, 0.2873, -0.9252, 0.2479, 0.2873, -0.9252, 0.2479, 0.2873, -0.2479, 0.9252, 0.2873, -0.2479, 0.9252, 0.2873, -0.4789, 0.8295, 0.2874, -0.4789, 0.8295, 0.2874, 0.2479, -0.9252, 0.2873, 0.2479, -0.9252, 0.2873, 0.4789, -0.8295, 0.2873, 0.4789, -0.8295, 0.2873, 0.4789, -0.8295, 0.2873, 0.4789, -0.8295, 0.2873, 0.6773, -0.6773, 0.2873, 0.6773, -0.6773, 0.2873, 0.2479, 0.9252, 0.2873, 0.2479, 0.9252, 0.2873, 0.4789, 0.8295, 0.2873, 0.4789, 0.8295, 0.2873, 0.9252, -0.2479, 0.2873, 0.9252, -0.2479, 0.2873, 0.9578, -3.379e-07, 0.2873, 0.9578, -3.409e-07, 0.2873, -0.4789, -0.8295, 0.2873, -0.4789, -0.8295, 0.2873, -0.2479, -0.9252, 0.2873, -0.2479, -0.9252, 0.2873, -0.6773, -0.6773, 0.2873, -0.6773, -0.6773, 0.2873, -0.4789, -0.8295, 0.2873, -0.4789, -0.8295, 0.2873, -0.8295, -0.4789, 0.2873, -0.8295, -0.4789, 0.2873, -0.6773, -0.6773, 0.2873, -0.6773, -0.6773, 0.2873, -5.748e-07, -0.8942, -0.4478, -2.819e-07, -0.9732, -0.23, -0.2519, -0.94, -0.23, -0.2314, -0.8637, -0.4478, 0.2479, -0.9252, 0.2873, 0.2479, -0.9252, 0.2873, -9.339e-09, -0.9578, 0.2873, -9.795e-09, -0.9578, 0.2873, 0.6773, -0.6773, 0.2873, 0.6773, -0.6773, 0.2873, 0.8295, -0.4789, 0.2873, 0.8295, -0.4789, 0.2873, 0.9252, 0.2479, 0.2873, 0.9252, 0.2479, 0.2873, 0.8295, 0.4789, 0.2873, 0.8295, 0.4789, 0.2873, -0.2479, 0.9252, 0.2873, -0.2479, 0.9252, 0.2873, 0.0, 0.9578, 0.2873, -9.795e-09, 0.9578, 0.2873, 0.2479, -0.9252, -0.2873, 3.918e-08, -0.9578, -0.2873, 2.335e-08, -0.9578, -0.2873, 0.2479, -0.9252, -0.2873, 0.8295, -0.4789, 0.2873, 0.8295, -0.4789, 0.2873, 0.9252, -0.2479, 0.2873, 0.9252, -0.2479, 0.2873, -0.6773, 0.6773, 0.2874, -0.6773, 0.6773, 0.2874, -0.8295, 0.4789, 0.2873, -0.8295, 0.4789, 0.2873, -0.7071, 0.7071, 2.92e-07, -0.7071, 0.7071, 2.92e-07, -0.866, 0.5, 2.383e-07, -0.866, 0.5, 2.383e-07, -0.5, 0.866, 3.255e-07, -0.5, 0.866, 3.255e-07, -0.2588, 0.9659, 3.373e-07, -0.2588, 0.9659, 3.373e-07, 0.2588, -0.9659, -3.365e-07, 0.2588, -0.9659, -3.365e-07, 9.568e-09, -1.0, -3.26e-07, -9.568e-09, -1.0, -3.26e-07, -0.2588, 0.9659, 3.373e-07, -0.2588, 0.9659, 3.373e-07, 1.435e-08, 1.0, 3.26e-07, -4.784e-09, 1.0, 3.26e-07, -0.9659, 0.2588, 1.686e-07, -0.9659, 0.2588, 1.686e-07, -0.866, 0.5, 2.383e-07, -0.866, 0.5, 2.383e-07, -0.7071, 0.7071, 2.92e-07, -0.7071, 0.7071, 2.92e-07, -0.5, 0.866, 3.255e-07, -0.5, 0.866, 3.255e-07, 0.866, -0.5, -2.388e-07, 0.866, -0.5, -2.388e-07, 0.7071, -0.7071, -2.927e-07, 0.7071, -0.7071, -2.927e-07, -0.866, -0.5, -8.759e-08, -0.866, -0.5, -8.759e-08, -0.7071, -0.7071, -1.685e-07, -0.7071, -0.7071, -1.685e-07, -0.2588, -0.9659, -2.912e-07, -0.2588, -0.9659, -2.912e-07, -0.5, -0.866, -2.376e-07, -0.5, -0.866, -2.376e-07, -0.5, -0.866, -2.376e-07, -0.5, -0.866, -2.376e-07, -0.7071, -0.7071, -1.685e-07, -0.7071, -0.7071, -1.685e-07, 0.2588, 0.9659, 2.92e-07, 0.2588, 0.9659, 2.92e-07, 0.5, 0.866, 2.384e-07, 0.5, 0.866, 2.384e-07, -1.0, 1.435e-08, 8.728e-08, -1.0, -1.435e-08, 8.728e-08, -0.9659, 0.2588, 1.686e-07, -0.9659, 0.2588, 1.686e-07, 0.866, 0.5, 8.74e-08, 0.866, 0.5, 8.74e-08, 0.7071, 0.7071, 1.685e-07, 0.7071, 0.7071, 1.685e-07, 0.866, 0.5, 8.74e-08, 0.866, 0.5, 8.74e-08, 0.9659, 0.2588, 9.89e-11, 0.9659, 0.2588, 9.891e-11, 1.0, 1.435e-08, -8.728e-08, 1.0, -1.435e-08, -8.728e-08, 0.9659, -0.2588, -1.688e-07, 0.9659, -0.2588, -1.688e-07, -0.5, 0.866, 3.347e-07, -0.7071, 0.7071, 2.891e-07, -0.7071, 0.7071, 2.891e-07, -0.5, 0.866, 3.347e-07, 0.5, -0.866, -3.253e-07, 0.5, -0.866, -3.253e-07, 0.2588, -0.9659, -3.365e-07, 0.2588, -0.9659, -3.365e-07, 0.2588, 0.9659, 2.92e-07, 0.2588, 0.9659, 2.92e-07, -4.784e-09, 1.0, 3.26e-07, 1.435e-08, 1.0, 3.26e-07, 1.0, -1.435e-08, -8.728e-08, 1.0, 1.435e-08, -8.728e-08, 0.9659, 0.2588, 9.891e-11, 0.9659, 0.2588, 9.89e-11, 0.5, 0.866, 2.43e-07, 0.2588, 0.9659, 2.991e-07, 0.2588, 0.9659, 2.991e-07, 0.5, 0.866, 2.43e-07, 0.5, -0.866, -3.253e-07, 0.5, -0.866, -3.253e-07, 0.7071, -0.7071, -2.927e-07, 0.7071, -0.7071, -2.927e-07, 0.866, -0.5, -2.311e-07, 0.9659, -0.2588, -1.639e-07, 0.9659, -0.2588, -1.639e-07, 0.866, -0.5, -2.311e-07, 0.866, -0.5, -2.388e-07, 0.866, -0.5, -2.388e-07, 0.9659, -0.2588, -1.688e-07, 0.9659, -0.2588, -1.688e-07, 0.5, 0.866, 2.384e-07, 0.5, 0.866, 2.384e-07, 0.7071, 0.7071, 1.685e-07, 0.7071, 0.7071, 1.685e-07, -0.9659, -0.2588, 1.228e-09, -0.9659, -0.2588, 1.228e-09, -0.8467, -0.5287, -0.05932, -0.8921, -0.4358, 0.1191, -1.0, 2.392e-08, 8.85e-08, -0.9659, -0.2588, 1.228e-09, -0.9659, -0.2588, 1.228e-09, -1.0, -1.435e-08, 8.85e-08, -0.9659, 0.2588, 1.697e-07, -0.9659, 0.2588, 1.697e-07, -1.0, 2.392e-08, 8.85e-08, -1.0, -1.435e-08, 8.85e-08, -0.8918, 0.4365, -0.119, -0.9659, 0.2588, 1.697e-07, -0.9659, 0.2588, 1.697e-07, -0.8921, 0.4358, 0.1191, 0.9659, -0.2588, -1.697e-07, 0.8921, -0.436, 0.119, 0.8938, -0.4472, -0.03448, 0.9659, -0.2588, -1.697e-07, 1.0, 9.568e-09, -8.851e-08, 1.0, -3.349e-08, -8.851e-08, 0.9659, -0.2588, -1.697e-07, 0.9659, -0.2588, -1.697e-07, 0.9659, 0.2588, -1.27e-09, 0.9659, 0.2588, -1.27e-09, 1.0, -3.349e-08, -8.851e-08, 1.0, 9.568e-09, -8.851e-08, 0.892, 0.436, 0.119, 0.9659, 0.2588, -1.27e-09, 0.9659, 0.2588, -1.27e-09, 0.892, 0.436, -0.119, 0.2588, -0.9659, -3.347e-07, 0.5, -0.866, -3.347e-07, 0.5, -0.866, -3.347e-07, 0.2588, -0.9659, -3.347e-07])] * 3)])

# ---- objects
ob_pogopin_harwin_1x1_h17_75mm_drill0_8mm_s13_503 = bpy.data.objects.new('PogoPin_Harwin_1x1_H17.75mm_Drill0.8mm_S13-503', me_pogopin_harwin_1x1_h17_75mm_drill0_8mm_s13_503)

# ---- transforms, parenting, visibility, modifiers, constraints
ob_pogopin_harwin_1x1_h17_75mm_drill0_8mm_s13_503.location = (0.0, 0.0, 0.0)
_m = ob_pogopin_harwin_1x1_h17_75mm_drill0_8mm_s13_503.modifiers.new('Bevel', 'BEVEL')
_m.width = 0.003
_m.width_pct = 0.003
_m.segments = 3

# ---- collection membership
col_pogopin_harwin_1x1_h17_75mm_drill0_8mm_s13_503.objects.link(ob_pogopin_harwin_1x1_h17_75mm_drill0_8mm_s13_503)

# ---- scene / render settings (as saved in the file)
scene.frame_start = 1; scene.frame_end = 250; scene.frame_set(1)
scene.render.engine = 'BLENDER_EEVEE_NEXT'
scene.cycles.sampling_pattern = 'TABULATED_SOBOL'
scene.eevee.ray_tracing_options.trace_max_roughness = 0.0
bpy.context.view_layer.update()

# ---- added for rendering (the .blend has no active camera and no usable light): camera, sun
cam_auto = bpy.data.cameras.new('AutoCamera')
cam_auto.lens = 50.0
cam_auto.sensor_width = 36.0
cam_auto.clip_end = 1000.0
ob_auto_camera = bpy.data.objects.new('AutoCamera', cam_auto)
scene.collection.objects.link(ob_auto_camera)
ob_auto_camera.location = (16.4717, -19.7661, 17.0524)
ob_auto_camera.rotation_euler = (1.09748, -7.21219e-08, 0.694738)
scene.camera = ob_auto_camera
light_auto_sun = bpy.data.lights.new('AutoSun', 'SUN')
light_auto_sun.energy = 3.0
light_auto_sun.angle = 0.0523599
ob_auto_sun = bpy.data.objects.new('AutoSun', light_auto_sun)
scene.collection.objects.link(ob_auto_sun)
ob_auto_sun.rotation_euler = (0.872665, 0.174533, 0.523599)
bpy.context.view_layer.update()
